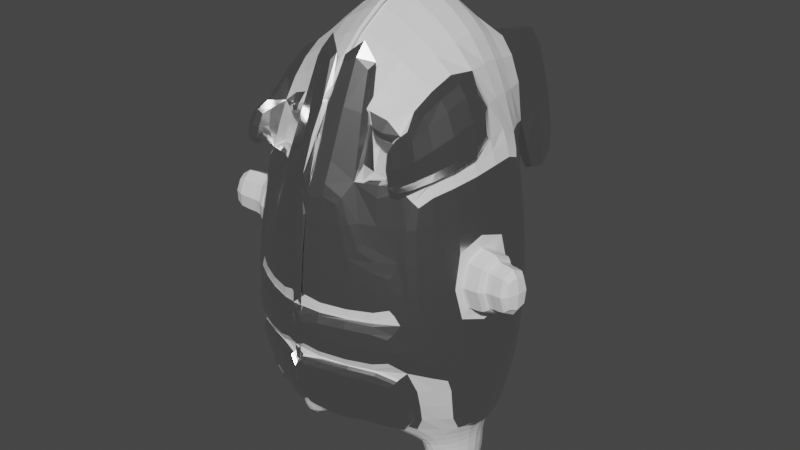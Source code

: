 # Source: amogacharater_Alpha.blend  (saved by Blender 3.4.6; exported with 4.5.12 LTS)
import bpy
from mathutils import Matrix  # noqa: F401  (used for matrix-valued properties, if any)

bpy.ops.wm.read_factory_settings(use_empty=True)
scene = bpy.context.scene
scene.name = 'Scene'

# ---- collections
col_collection = bpy.data.collections.new('Collection'); scene.collection.children.link(col_collection)

# ---- materials (node trees are filled in below, after node groups)
mat_base = bpy.data.materials.new('base')
mat_base.use_transparent_shadow = False
mat_metal_armor = bpy.data.materials.new('metal armor')
mat_metal_armor.use_transparent_shadow = False

# ---- material node trees
mat_base.use_nodes = True; mat_base.node_tree.nodes.clear()
_N = mat_base.node_tree.nodes; _L = mat_base.node_tree.links
n0 = _N.new('ShaderNodeBsdfPrincipled'); n0.name = 'Principled BSDF'; n0.location = (10, 300)
n0.distribution = 'GGX'
n0.subsurface_method = 'RANDOM_WALK_SKIN'
n0.inputs[3].default_value = 1.45
n0.inputs[27].default_value = (0.0, 0.0, 0.0, 1.0)
n0.inputs[28].default_value = 1.0
n1 = _N.new('ShaderNodeOutputMaterial'); n1.name = 'Material Output'; n1.location = (300, 300)
_L.new(n0.outputs[0], n1.inputs[0])
n1.is_active_output = True
mat_metal_armor.use_nodes = True; mat_metal_armor.node_tree.nodes.clear()
_N = mat_metal_armor.node_tree.nodes; _L = mat_metal_armor.node_tree.links
n0 = _N.new('ShaderNodeBsdfPrincipled'); n0.name = 'Principled BSDF'; n0.location = (10, 300)
n0.distribution = 'GGX'
n0.subsurface_method = 'RANDOM_WALK_SKIN'
n0.inputs[1].default_value = 1.0
n0.inputs[2].default_value = 0.2
n0.inputs[3].default_value = 1.45
n0.inputs[20].default_value = 0.1751
n0.inputs[27].default_value = (0.0, 0.0, 0.0, 1.0)
n0.inputs[28].default_value = 1.0
n1 = _N.new('ShaderNodeOutputMaterial'); n1.name = 'Material Output'; n1.location = (300, 300)
_L.new(n0.outputs[0], n1.inputs[0])
n1.is_active_output = True

# ---- world
world_world = bpy.data.worlds.new('World'); scene.world = world_world
world_world.use_nodes = True; world_world.node_tree.nodes.clear()
_N = world_world.node_tree.nodes; _L = world_world.node_tree.links
n0 = _N.new('ShaderNodeOutputWorld'); n0.name = 'World Output'; n0.location = (300, 300)
n1 = _N.new('ShaderNodeBackground'); n1.name = 'Background'; n1.location = (10, 300)
n1.inputs[0].default_value = (0.05088, 0.05088, 0.05088, 1.0)
_L.new(n1.outputs[0], n0.inputs[0])
n0.is_active_output = True
world_world.color = (0.05088, 0.05088, 0.05088)
world_world.use_sun_shadow = False
world_world.sun_shadow_jitter_overblur = 0.0

# ---- meshes
me_cube_002 = bpy.data.meshes.new('Cube.002')
me_cube_002.from_pydata([(0.4432, -0.2128, -1.334), (0.4054, -0.3789, 0.706), (0.4441, 0.2207, -1.334), (0.4397, 0.5106, 0.8942), (0.5714, 0.5534, -0.6346), (0.5597, -0.5002, -0.6389), (-0.0113, 0.5338, -0.9993), (-0.0125, 0.6224, 1.101), (0.5705, 0.2229, -1.319), (0.3238, 0.002832, -1.314), (0.51, 0.09905, 0.9762), (0.5693, -0.2121, -1.319), (-0.0111, -0.533, -1.002), (-0.01599, -0.5066, 0.8507), (0.5455, 0.5843, 0.08599), (0.5147, -0.4767, 0.02567), (-0.01935, -0.7818, -0.5506), (-0.5612, -0.4838, 0.02643), (-0.01487, 0.8427, -0.53), (-0.01025, 0.8299, 0.1919), (0.7438, 0.06338, 0.0664), (-0.03326, -0.7438, 0.06089), (-0.01279, 0.001055, -1.034), (-0.01844, 0.1149, 1.34), (-0.006811, -0.743, -0.8371), (0.6843, 0.006005, -1.316), (-0.007936, 0.7512, -0.8251), (0.5206, 0.3555, -1.141), (0.3521, 0.2994, -1.2), (0.3519, -0.2947, -1.2), (0.2508, 0.000841, -1.116), (0.5189, -0.3424, -1.142), (0.7334, 0.008066, -1.149), (0.4183, 0.006569, -1.604), (0.6496, 0.008438, -1.585), (0.5877, 0.1956, -1.554), (0.4817, 0.194, -1.57), (0.4808, -0.1806, -1.57), (0.5866, -0.18, -1.554), (-0.4432, -0.2128, -1.334), (-0.4054, -0.3789, 0.706), (-0.4441, 0.2207, -1.334), (-0.4397, 0.5106, 0.8942), (-0.5714, 0.5534, -0.6346), (-0.5597, -0.5002, -0.6389), (0.0113, 0.5338, -0.9993), (0.0125, 0.6224, 1.101), (-0.5705, 0.2229, -1.319), (-0.3238, 0.002832, -1.314), (-0.51, 0.09905, 0.9762), (-0.5693, -0.2121, -1.319), (0.0111, -0.533, -1.002), (0.01599, -0.5066, 0.8507), (-0.5455, 0.5843, 0.08599), (-0.5147, -0.4767, 0.02567), (0.01935, -0.7818, -0.5506), (0.01487, 0.8427, -0.53), (0.01025, 0.8299, 0.1919), (-0.7438, 0.06338, 0.0664), (0.03326, -0.7438, 0.06089), (0.01279, 0.001055, -1.034), (0.01844, 0.1149, 1.34), (0.006811, -0.743, -0.8371), (-0.6843, 0.006005, -1.316), (0.007936, 0.7512, -0.8251), (-0.5206, 0.3555, -1.141), (-0.3521, 0.2994, -1.2), (-0.3519, -0.2947, -1.2), (-0.2508, 0.000841, -1.116), (-0.5189, -0.3424, -1.142), (-0.7334, 0.008066, -1.149), (-0.4183, 0.006569, -1.604), (-0.6496, 0.008438, -1.585), (-0.5877, 0.1956, -1.554), (-0.4817, 0.194, -1.57), (-0.4808, -0.1806, -1.57), (-0.5866, -0.18, -1.554), (0.1964, 0.4029, -1.111), (0.2607, 0.5695, 1.013), (0.5502, 0.4652, -0.9087), (0.4191, 0.3583, -1.201), (0.2843, -0.1674, -1.15), (0.2844, 0.1701, -1.15), (0.4948, 0.3545, 0.9835), (0.4707, -0.1849, 0.856), (0.5448, -0.436, -0.9108), (0.4185, -0.3514, -1.202), (0.1964, -0.4, -1.113), (0.2348, -0.4489, 0.7826), (0.5015, 0.5561, 0.559), (0.5695, 0.5892, -0.3142), (0.4641, -0.4376, 0.4168), (0.5485, -0.5059, -0.3301), (0.2945, -0.6639, -0.6015), (0.7412, 0.312, -0.6526), (0.7335, -0.2601, -0.6536), (0.3044, 0.7204, -0.5902), (-0.009902, 0.7591, 0.6799), (0.2942, 0.7324, 0.1292), (-0.01333, 0.8538, -0.2265), (0.6989, 0.3511, 0.07306), (0.6606, 0.08316, 0.5491), (0.6798, -0.2308, 0.04387), (0.788, 0.04313, -0.3303), (0.2637, -0.6364, 0.0345), (-0.02528, -0.6713, 0.4603), (-0.02951, -0.7743, -0.2861), (-0.0126, 0.2962, -1.03), (0.1374, 0.0007776, -1.068), (-0.01257, -0.2943, -1.03), (-0.01666, 0.405, 1.326), (-0.01569, -0.2188, 1.164), (0.2714, 0.1088, 1.217), (0.2699, -0.5515, -0.9939), (-0.01081, -0.7736, -0.7219), (-0.008031, -0.6746, -0.9336), (0.6802, 0.1853, -1.148), (-0.5107, -0.4446, 0.4175), (0.6787, -0.1695, -1.149), (0.5803, -0.1994, -1.448), (-0.01157, 0.8062, -0.7114), (0.2707, 0.563, -0.9876), (-0.008645, 0.6743, -0.9248), (0.508, 0.2544, -1.33), (0.3649, -0.1213, -1.323), (0.3654, 0.1277, -1.323), (0.5068, -0.2449, -1.33), (0.6454, 0.131, -1.315), (0.6447, -0.1193, -1.315), (0.5666, 0.25, -1.249), (0.422, 0.2428, -1.257), (0.3037, 0.001521, -1.194), (0.4214, -0.2368, -1.257), (0.5655, -0.2399, -1.249), (0.6999, 0.005752, -1.244), (0.5403, 0.008052, -1.644), (0.5381, 0.2087, -1.583), (0.444, -0.1102, -1.599), (0.4446, 0.1236, -1.599), (0.537, -0.1937, -1.583), (0.6264, 0.1256, -1.58), (0.6256, -0.109, -1.58), (0.6847, 0.007387, -1.449), (0.4625, -0.2001, -1.468), (0.3506, 0.004654, -1.472), (0.5816, 0.213, -1.448), (0.4635, 0.211, -1.468), (-0.1964, 0.4029, -1.111), (-0.2607, 0.5695, 1.013), (-0.5502, 0.4652, -0.9087), (-0.4191, 0.3583, -1.201), (-0.2843, -0.1674, -1.15), (-0.2844, 0.1701, -1.15), (-0.4948, 0.3545, 0.9835), (-0.4707, -0.1849, 0.856), (-0.5448, -0.436, -0.9108), (-0.4185, -0.3514, -1.202), (-0.1964, -0.4, -1.113), (-0.2348, -0.4489, 0.7826), (-0.5015, 0.5561, 0.559), (-0.5695, 0.5892, -0.3142), (-0.4641, -0.4376, 0.4168), (-0.5485, -0.5059, -0.3301), (-0.2945, -0.6639, -0.6015), (-0.7412, 0.312, -0.6526), (-0.7335, -0.2601, -0.6536), (-0.3044, 0.7204, -0.5902), (0.009902, 0.7591, 0.6799), (-0.2942, 0.7324, 0.1292), (0.01333, 0.8538, -0.2265), (-0.6989, 0.3511, 0.07306), (-0.6606, 0.08316, 0.5491), (-0.6798, -0.2308, 0.04387), (-0.788, 0.04313, -0.3303), (-0.2637, -0.6364, 0.0345), (0.02528, -0.6713, 0.4603), (0.02951, -0.7743, -0.2861), (0.0126, 0.2962, -1.03), (-0.1374, 0.0007776, -1.068), (0.01257, -0.2943, -1.03), (0.01666, 0.405, 1.326), (0.01569, -0.2188, 1.164), (-0.2714, 0.1088, 1.217), (-0.2699, -0.5515, -0.9939), (0.01081, -0.7736, -0.7219), (0.008031, -0.6746, -0.9336), (-0.6802, 0.1853, -1.148), (-0.6787, -0.1695, -1.149), (-0.5803, -0.1994, -1.448), (0.01157, 0.8062, -0.7114), (-0.2707, 0.563, -0.9876), (0.008645, 0.6743, -0.9248), (-0.508, 0.2544, -1.33), (-0.3649, -0.1213, -1.323), (-0.3654, 0.1277, -1.323), (-0.5068, -0.2449, -1.33), (-0.6454, 0.131, -1.315), (-0.6447, -0.1193, -1.315), (-0.5666, 0.25, -1.249), (-0.422, 0.2428, -1.257), (-0.3037, 0.001521, -1.194), (-0.4214, -0.2368, -1.257), (-0.5655, -0.2399, -1.249), (-0.6999, 0.005752, -1.244), (-0.5403, 0.008052, -1.644), (-0.5381, 0.2087, -1.583), (-0.444, -0.1102, -1.599), (-0.4446, 0.1236, -1.599), (-0.537, -0.1937, -1.583), (-0.6264, 0.1256, -1.58), (-0.6256, -0.109, -1.58), (-0.6847, 0.007387, -1.449), (-0.4625, -0.2001, -1.468), (-0.3506, 0.004654, -1.472), (-0.5816, 0.213, -1.448), (-0.4635, 0.211, -1.468), (0.2758, 0.6797, 0.6094), (0.3046, 0.7478, -0.2774), (0.7356, 0.3428, -0.3279), (0.6288, 0.3515, 0.5623), (0.6042, -0.2028, 0.4821), (0.7227, -0.2575, -0.3333), (0.2837, -0.6665, -0.3126), (0.2435, -0.5809, 0.4219), (0.1566, 0.2258, -1.089), (0.1566, -0.2237, -1.09), (0.2687, 0.3769, 1.213), (0.2537, -0.1972, 1.059), (0.2353, -0.4966, -1.085), (0.5228, -0.2299, -1.461), (0.7161, 0.2508, -0.9387), (0.7123, -0.222, -0.9392), (0.6484, -0.1128, -1.448), (0.2927, 0.6471, -0.8234), (0.2354, 0.5006, -1.08), (0.4915, 0.282, -1.262), (0.3435, -0.1355, -1.219), (0.3438, 0.1395, -1.219), (0.4906, -0.2739, -1.263), (0.656, 0.1453, -1.244), (0.6553, -0.134, -1.244), (0.5416, 0.1265, -1.637), (0.5409, -0.1104, -1.637), (0.3897, -0.1146, -1.473), (0.6492, 0.1273, -1.448), (0.3902, 0.1244, -1.473), (0.5241, 0.2422, -1.46), (-0.2758, 0.6797, 0.6094), (-0.3046, 0.7478, -0.2774), (-0.7356, 0.3428, -0.3279), (-0.6288, 0.3515, 0.5623), (-0.6042, -0.2028, 0.4821), (-0.7227, -0.2575, -0.3333), (-0.2837, -0.6665, -0.3126), (-0.2435, -0.5809, 0.4219), (-0.1566, 0.2258, -1.089), (-0.1566, -0.2237, -1.09), (-0.2687, 0.3769, 1.213), (-0.2537, -0.1972, 1.059), (-0.2353, -0.4966, -1.085), (-0.2893, -0.6165, -0.8292), (-0.5228, -0.2299, -1.461), (-0.7161, 0.2508, -0.9387), (-0.7123, -0.222, -0.9392), (-0.6484, -0.1128, -1.448), (-0.2927, 0.6471, -0.8234), (-0.2354, 0.5006, -1.08), (-0.4915, 0.282, -1.262), (-0.3435, -0.1355, -1.219), (-0.3438, 0.1395, -1.219), (-0.4906, -0.2739, -1.263), (-0.656, 0.1453, -1.244), (-0.6553, -0.134, -1.244), (-0.5416, 0.1265, -1.637), (-0.5409, -0.1104, -1.637), (-0.3897, -0.1146, -1.473), (-0.6492, 0.1273, -1.448), (-0.3902, 0.1244, -1.473), (-0.5241, 0.2422, -1.46), (0.4054, -0.273, 0.6661), (0.2348, -0.3429, 0.7427), (-0.01599, -0.4007, 0.8108), (0.4641, -0.3316, 0.3768), (-0.02528, -0.5654, 0.4204), (-0.4054, -0.273, 0.6661), (-0.2348, -0.3429, 0.7427), (0.01599, -0.4007, 0.8108), (-0.4641, -0.3316, 0.3768), (0.02528, -0.5654, 0.4204), (0.2435, -0.4749, 0.3819), (-0.2435, -0.4749, 0.3819), (0.8432, -0.222, 0.02015), (0.8881, -0.01716, 0.03589), (0.9215, -0.03253, -0.2663), (0.8763, -0.2424, -0.2684), (-0.8233, -0.2137, 0.0139), (-0.8665, -0.01644, 0.02906), (-0.8991, -0.0314, -0.2652), (-0.8555, -0.2337, -0.2672), (0.4054, 0.4604, 0.404), (0.2348, 0.3904, 0.4805), (0.4641, 0.4017, 0.1147), (-0.4054, 0.4604, 0.404), (-0.2348, 0.3904, 0.4805), (-0.4641, 0.4017, 0.1147), (0.2435, 0.2584, 0.1198), (-0.2435, 0.2584, 0.1198), (-0.5939, 0.06013, 1.007), (-0.5547, -0.2238, 0.8868), (-0.4894, -0.4178, 0.7368), (-0.548, -0.4765, 0.4475), (-0.7446, 0.04425, 0.5798), (-0.6881, -0.2418, 0.5128), (0.6242, 0.04611, 1.018), (0.5849, -0.2378, 0.8979), (0.5196, -0.4319, 0.7479), (0.5783, -0.4905, 0.4586), (0.7748, 0.03022, 0.5909), (0.7184, -0.2558, 0.5239), (0.8285, -0.2639, 0.06262), (0.8924, 0.03027, 0.08515), (0.9367, 0.01002, -0.3115), (0.8714, -0.2906, -0.3145), (-0.8073, -0.2592, 0.05995), (-0.8712, 0.03499, 0.08248), (-0.9155, 0.01473, -0.3142), (-0.8502, -0.2859, -0.3172), (-0.9149, -0.2341, 0.02546), (-0.9582, -0.03685, 0.04062), (-0.9907, -0.05181, -0.2536), (-0.9471, -0.2541, -0.2556), (0.8997, -0.2346, 0.02728), (0.9446, -0.02975, 0.04302), (0.9781, -0.04512, -0.2592), (0.9328, -0.255, -0.2613), (0.4054, -0.4113, 0.62), (0.2348, -0.4813, 0.6965), (-0.4054, -0.4113, 0.62), (-0.2348, -0.4813, 0.6965), (0.4054, -0.3054, 0.5801), (0.2348, -0.3754, 0.6566), (-0.4054, -0.3054, 0.5801), (-0.2348, -0.3754, 0.6566), (1.002, -0.2574, 0.0402), (1.047, -0.05256, 0.05594), (1.081, -0.06793, -0.2463), (1.035, -0.2778, -0.2484), (-1.046, -0.2632, 0.04195), (-1.089, -0.06597, 0.05711), (-1.121, -0.08093, -0.2372), (-1.078, -0.2832, -0.2391), (-0.2435, -0.1867, 1.147), (-0.2435, -0.2927, 1.187), (-0.02528, -0.3831, 1.225), (0.2435, -0.2927, 1.187), (0.02528, -0.3831, 1.225), (0.02528, -0.2772, 1.185), (-0.02528, -0.2772, 1.185), (0.2435, -0.1867, 1.147), (0.4641, -0.4132, 0.4815), (0.2435, -0.5565, 0.4866), (-0.2435, -0.4505, 0.4467), (-0.2435, -0.5565, 0.4866), (-0.4641, -0.4132, 0.4815), (0.4641, -0.3072, 0.4416), (0.2435, -0.4505, 0.4467), (-0.4641, -0.3072, 0.4416), (0.4054, -0.5535, 0.7237), (0.4641, -0.6122, 0.4344), (-0.4054, -0.5535, 0.7237), (-0.4641, -0.6122, 0.4344), (-0.4894, -0.5924, 0.7545), (-0.548, -0.6511, 0.4652), (0.5196, -0.6065, 0.7655), (0.5783, -0.6651, 0.4763), (0.5147, -0.4983, 0.02854), (0.5485, -0.5274, -0.3272), (0.2637, -0.6579, 0.03737), (-0.03326, -0.7653, 0.06376), (-0.02528, -0.6928, 0.4632), (-0.02951, -0.7958, -0.2833), (-0.5147, -0.4983, 0.02854), (-0.5485, -0.5274, -0.3272), (-0.2637, -0.6579, 0.03737), (0.03326, -0.7653, 0.06376), (0.02528, -0.6928, 0.4632), (0.02951, -0.7958, -0.2833), (0.2837, -0.688, -0.3097), (0.2435, -0.6024, 0.4247), (-0.2837, -0.688, -0.3097), (-0.2435, -0.6024, 0.4247), (0.5605, -0.514, -0.6439), (0.5457, -0.4498, -0.9159), (0.5197, -0.3562, -1.147), (0.2953, -0.6777, -0.6066), (-0.01854, -0.7955, -0.5556), (0.2707, -0.5653, -0.9989), (-0.005994, -0.7568, -0.8422), (-0.009991, -0.7874, -0.727), (-0.007213, -0.6883, -0.9386), (-0.5589, -0.514, -0.6439), (-0.544, -0.4498, -0.9159), (-0.2937, -0.6777, -0.6066), (0.02017, -0.7955, -0.5556), (-0.2691, -0.5653, -0.9989), (0.007628, -0.7568, -0.8422), (0.01163, -0.7874, -0.727), (0.008848, -0.6883, -0.9386), (0.2362, -0.5104, -1.09), (0.5485, -0.5599, -0.3292), (-0.2345, -0.5104, -1.09), (-0.2885, -0.6303, -0.8343), (-0.5448, -0.4872, -0.9301), (-0.5189, -0.3936, -1.161), (-0.2699, -0.6027, -1.013), (-0.2893, -0.6677, -0.8485), (0.5605, -0.5652, -0.6632), (0.5457, -0.501, -0.9351), (0.5197, -0.4074, -1.166), (0.2953, -0.7289, -0.6259), (-0.01854, -0.8468, -0.5749), (0.2707, -0.6165, -1.018), (-0.005994, -0.808, -0.8615), (-0.009991, -0.8386, -0.7462), (-0.007213, -0.7395, -0.9579), (-0.5589, -0.5652, -0.6632), (-0.544, -0.501, -0.9351), (-0.2937, -0.7289, -0.6259), (0.02017, -0.8468, -0.5749), (-0.2691, -0.6165, -1.018), (0.007628, -0.808, -0.8615), (0.01163, -0.8386, -0.7462), (0.008848, -0.7395, -0.9579), (0.2362, -0.5616, -1.109), (0.2901, -0.6815, -0.8535), (-0.2345, -0.5616, -1.109), (-0.2885, -0.6815, -0.8535), (0.5597, -0.5543, -0.638), (0.2945, -0.718, -0.6007), (-0.01935, -0.8358, -0.5497), (-0.02951, -0.8284, -0.2853), (-0.5485, -0.5599, -0.3292), (-0.5597, -0.5543, -0.638), (-0.2945, -0.718, -0.6007), (0.01935, -0.8358, -0.5497), (0.02951, -0.8284, -0.2853), (0.2837, -0.7205, -0.3117), (-0.2837, -0.7205, -0.3117), (0.501, -0.4432, 0.4174), (0.5516, -0.4823, 0.02627), (0.5854, -0.5115, -0.3295), (0.5966, -0.5058, -0.6383), (0.7781, 0.3064, -0.652), (0.8341, 0.02028, -0.6546), (0.7705, -0.2657, -0.653), (0.7358, 0.3455, 0.07367), (0.7807, 0.05778, 0.067), (0.6975, 0.07756, 0.5497), (0.7168, -0.2364, 0.04448), (0.8249, 0.03753, -0.3296), (0.7171, 0.1797, -1.148), (0.7703, 0.002468, -1.148), (0.8097, 0.008751, -0.9418), (0.7156, -0.1751, -1.148), (0.7725, 0.3372, -0.3273), (0.6657, 0.3459, 0.5629), (0.6411, -0.2084, 0.4827), (0.7596, -0.2631, -0.3327), (0.753, 0.2452, -0.9381), (0.7492, -0.2276, -0.9386), (-0.5951, -0.5129, -0.3293), (-0.6062, -0.5073, -0.6381), (-0.7878, 0.3049, -0.6518), (-0.8437, 0.01882, -0.6544), (-0.7801, -0.2672, -0.6528), (-0.7455, 0.3441, 0.07383), (-0.7903, 0.05632, 0.06716), (-0.7072, 0.0761, 0.5498), (-0.7264, -0.2378, 0.04463), (-0.8346, 0.03607, -0.3295), (-0.7267, 0.1783, -1.147), (-0.78, 0.001005, -1.148), (-0.8193, 0.007287, -0.9416), (-0.7252, -0.1766, -1.148), (-0.7821, 0.3357, -0.3272), (-0.6753, 0.3445, 0.5631), (-0.6508, -0.2099, 0.4828), (-0.7693, -0.2645, -0.3325), (-0.7627, 0.2437, -0.9379), (-0.7589, -0.2291, -0.9384), (0.2607, 0.9599, 1.118), (0.4397, 0.901, 0.9994), (0.5015, 0.9465, 0.6642), (-0.2607, 0.9599, 1.118), (-0.4397, 0.901, 0.9994), (-0.5015, 0.9465, 0.6642), (0.2758, 1.07, 0.7147), (-0.2758, 1.07, 0.7147), (0.5015, 0.7246, -0.06627), (0.2758, 0.8483, -0.0158), (-0.5015, 0.7246, -0.06627), (-0.2758, 0.8483, -0.0158), (0.5015, 1.115, 0.03893), (0.2758, 1.239, 0.0894), (-0.5015, 1.115, 0.03893), (-0.2758, 1.239, 0.0894), (-0.5525, -0.5009, -0.9364), (-0.5266, -0.4073, -1.168), (-0.2776, -0.6164, -1.019), (-0.297, -0.6814, -0.8548)], [], [(19, 97, 216, 98), (97, 7, 78, 216), (148, 247, 497, 493), (98, 216, 89, 14), (18, 99, 217, 96), (99, 19, 98, 217), (217, 98, 14, 90), (96, 217, 90, 4), (4, 90, 218, 94), (90, 14, 100, 218), (118, 32, 461, 463), (92, 5, 451, 450), (14, 89, 219, 100), (89, 3, 83, 219), (219, 83, 10, 101), (20, 103, 459, 456), (230, 94, 452, 468), (91, 220, 318, 316), (10, 84, 314, 313), (15, 92, 450, 449), (218, 100, 455, 464), (102, 221, 322, 319), (5, 95, 454, 451), (101, 220, 466, 457), (44, 163, 443, 442), (106, 222, 387, 380), (15, 104, 377, 375), (92, 222, 446, 409), (15, 91, 223, 104), (284, 285, 342, 341), (175, 52, 286, 288), (174, 54, 381, 383), (6, 77, 224, 107), (77, 28, 82, 224), (224, 82, 30, 108), (107, 224, 108, 22), (22, 108, 225, 109), (108, 30, 81, 225), (225, 81, 29, 87), (109, 225, 87, 12), (3, 78, 226, 83), (78, 7, 110, 226), (226, 110, 23, 112), (83, 226, 112, 10), (10, 112, 227, 84), (112, 23, 111, 227), (227, 111, 13, 88), (84, 227, 88, 1), (29, 86, 228, 87), (86, 31, 113, 228), (5, 93, 394, 391), (87, 228, 115, 12), (185, 62, 405, 407), (31, 85, 392, 393), (163, 44, 400, 402), (85, 5, 391, 392), (11, 126, 229, 119), (126, 0, 143, 229), (229, 143, 37, 139), (119, 229, 139, 38), (27, 79, 230, 116), (79, 4, 94, 230), (91, 15, 449, 448), (102, 20, 456, 458), (231, 118, 463, 469), (100, 219, 465, 455), (231, 95, 5, 85), (118, 231, 85, 31), (25, 128, 232, 142), (128, 11, 119, 232), (232, 119, 38, 141), (142, 232, 141, 34), (26, 120, 233, 121), (120, 18, 96, 233), (233, 96, 4, 79), (121, 233, 79, 27), (6, 122, 234, 77), (122, 26, 121, 234), (234, 121, 27, 80), (77, 234, 80, 28), (8, 123, 235, 129), (123, 2, 130, 235), (235, 130, 28, 80), (129, 235, 80, 27), (9, 124, 236, 131), (124, 0, 132, 236), (236, 132, 29, 81), (131, 236, 81, 30), (2, 125, 237, 130), (125, 9, 131, 237), (237, 131, 30, 82), (130, 237, 82, 28), (0, 126, 238, 132), (126, 11, 133, 238), (238, 133, 31, 86), (132, 238, 86, 29), (25, 127, 239, 134), (127, 8, 129, 239), (239, 129, 27, 116), (134, 239, 116, 32), (11, 128, 240, 133), (128, 25, 134, 240), (240, 134, 32, 118), (133, 240, 118, 31), (36, 136, 241, 138), (136, 35, 140, 241), (241, 140, 34, 135), (138, 241, 135, 33), (33, 135, 242, 137), (135, 34, 141, 242), (242, 141, 38, 139), (137, 242, 139, 37), (0, 124, 243, 143), (124, 9, 144, 243), (243, 144, 33, 137), (143, 243, 137, 37), (8, 127, 244, 145), (127, 25, 142, 244), (244, 142, 34, 140), (145, 244, 140, 35), (9, 125, 245, 144), (125, 2, 146, 245), (245, 146, 36, 138), (144, 245, 138, 33), (2, 123, 246, 146), (123, 8, 145, 246), (246, 145, 35, 136), (146, 246, 136, 36), (57, 168, 247, 167), (168, 53, 159, 247), (497, 247, 501, 505), (167, 247, 148, 46), (56, 166, 248, 169), (166, 43, 160, 248), (248, 160, 53, 168), (169, 248, 168, 57), (43, 164, 249, 160), (249, 164, 472, 484), (70, 187, 483, 481), (160, 249, 170, 53), (53, 170, 250, 159), (44, 162, 470, 471), (250, 171, 49, 153), (159, 250, 153, 42), (172, 252, 487, 478), (173, 58, 476, 479), (171, 251, 312, 311), (154, 49, 307, 308), (263, 165, 474, 489), (162, 54, 17, 470), (165, 44, 471, 474), (172, 58, 324, 323), (93, 5, 437, 438), (176, 253, 447, 445), (222, 92, 376, 387), (92, 15, 375, 376), (54, 174, 254, 161), (175, 254, 390, 385), (289, 223, 360, 365), (288, 290, 351, 356), (45, 177, 255, 147), (177, 60, 178, 255), (255, 178, 68, 152), (147, 255, 152, 66), (60, 179, 256, 178), (179, 51, 157, 256), (256, 157, 67, 151), (178, 256, 151, 68), (42, 153, 257, 148), (153, 49, 182, 257), (257, 182, 61, 180), (148, 257, 180, 46), (49, 154, 258, 182), (154, 40, 158, 258), (258, 158, 52, 181), (182, 258, 181, 61), (67, 157, 259, 156), (157, 51, 185, 259), (260, 183, 404, 411), (156, 259, 183, 69), (394, 395, 420, 419), (114, 24, 397, 398), (44, 155, 401, 400), (62, 184, 406, 405), (50, 188, 261, 195), (188, 76, 208, 261), (261, 208, 75, 212), (195, 261, 212, 39), (65, 186, 262, 149), (171, 250, 485, 477), (54, 161, 117, 17), (149, 262, 164, 43), (58, 172, 478, 476), (187, 69, 155, 263), (263, 155, 44, 165), (187, 263, 489, 483), (63, 211, 264, 197), (211, 72, 210, 264), (264, 210, 76, 188), (197, 264, 188, 50), (64, 190, 265, 189), (190, 65, 149, 265), (265, 149, 43, 166), (189, 265, 166, 56), (45, 147, 266, 191), (147, 66, 150, 266), (266, 150, 65, 190), (191, 266, 190, 64), (47, 198, 267, 192), (198, 65, 150, 267), (267, 150, 66, 199), (192, 267, 199, 41), (48, 200, 268, 193), (200, 68, 151, 268), (268, 151, 67, 201), (193, 268, 201, 39), (41, 199, 269, 194), (199, 66, 152, 269), (269, 152, 68, 200), (194, 269, 200, 48), (39, 201, 270, 195), (201, 67, 156, 270), (270, 156, 69, 202), (195, 270, 202, 50), (63, 203, 271, 196), (203, 70, 186, 271), (271, 186, 65, 198), (196, 271, 198, 47), (50, 202, 272, 197), (202, 69, 187, 272), (272, 187, 70, 203), (197, 272, 203, 63), (74, 207, 273, 205), (207, 71, 204, 273), (273, 204, 72, 209), (205, 273, 209, 73), (71, 206, 274, 204), (206, 75, 208, 274), (274, 208, 76, 210), (204, 274, 210, 72), (39, 212, 275, 193), (212, 75, 206, 275), (275, 206, 71, 213), (193, 275, 213, 48), (47, 214, 276, 196), (214, 73, 209, 276), (276, 209, 72, 211), (196, 276, 211, 63), (48, 213, 277, 194), (213, 71, 207, 277), (277, 207, 74, 215), (194, 277, 215, 41), (41, 215, 278, 192), (215, 74, 205, 278), (278, 205, 73, 214), (192, 278, 214, 47), (289, 282, 301, 305), (289, 280, 281, 283), (290, 288, 286, 285), (290, 285, 303, 306), (88, 13, 281, 280), (52, 158, 285, 286), (282, 289, 365, 364), (283, 105, 353, 357), (91, 1, 279, 282), (40, 161, 287, 284), (40, 284, 341, 337), (13, 105, 283, 281), (291, 294, 334, 331), (103, 20, 320, 321), (20, 102, 319, 320), (221, 103, 321, 322), (296, 297, 329, 328), (173, 252, 326, 325), (252, 172, 323, 326), (58, 173, 325, 324), (301, 299, 300, 305), (304, 306, 303, 302), (284, 287, 304, 302), (285, 284, 302, 303), (287, 290, 306, 304), (282, 279, 299, 301), (279, 280, 300, 299), (280, 289, 305, 300), (312, 310, 309, 308), (311, 312, 308, 307), (251, 161, 310, 312), (316, 315, 373, 374), (40, 154, 308, 309), (49, 171, 311, 307), (317, 313, 314, 318), (318, 314, 315, 316), (220, 101, 317, 318), (161, 40, 369, 370), (84, 1, 315, 314), (101, 10, 313, 317), (291, 292, 320, 319), (292, 293, 321, 320), (293, 294, 322, 321), (294, 291, 319, 322), (296, 295, 323, 324), (297, 296, 324, 325), (295, 298, 326, 323), (298, 297, 325, 326), (329, 330, 350, 349), (298, 295, 327, 330), (295, 296, 328, 327), (297, 298, 330, 329), (331, 334, 346, 343), (293, 292, 332, 333), (294, 293, 333, 334), (292, 291, 331, 332), (338, 337, 341, 342), (335, 336, 340, 339), (158, 40, 337, 338), (280, 279, 339, 340), (88, 280, 340, 336), (285, 158, 338, 342), (1, 88, 336, 335), (279, 1, 335, 339), (345, 344, 343, 346), (333, 332, 344, 345), (334, 333, 345, 346), (332, 331, 343, 344), (349, 350, 347, 348), (328, 329, 349, 348), (330, 327, 347, 350), (327, 328, 348, 347), (352, 355, 356, 351), (353, 354, 358, 357), (254, 175, 355, 352), (105, 223, 354, 353), (175, 288, 356, 355), (289, 283, 357, 358), (223, 289, 358, 354), (290, 254, 352, 351), (360, 359, 364, 365), (363, 362, 361, 366), (254, 290, 361, 362), (290, 287, 366, 361), (161, 254, 362, 363), (91, 282, 364, 359), (223, 91, 359, 360), (287, 161, 363, 366), (370, 369, 371, 372), (367, 368, 374, 373), (315, 1, 367, 373), (91, 316, 374, 368), (310, 161, 370, 372), (1, 91, 368, 367), (309, 310, 372, 371), (40, 309, 371, 369), (376, 375, 377, 387), (387, 377, 378, 380), (377, 388, 379, 378), (389, 386, 384, 383), (382, 389, 383, 381), (383, 384, 385, 390), (253, 176, 386, 389), (59, 175, 385, 384), (105, 21, 378, 379), (162, 253, 389, 382), (176, 59, 384, 386), (223, 105, 379, 388), (254, 174, 383, 390), (21, 106, 380, 378), (54, 162, 382, 381), (104, 223, 388, 377), (402, 400, 425, 427), (399, 408, 433, 424), (391, 394, 419, 416), (411, 404, 429, 436), (400, 401, 426, 425), (408, 396, 421, 433), (393, 392, 417, 418), (404, 410, 435, 429), (397, 399, 424, 422), (55, 163, 402, 403), (24, 115, 399, 397), (228, 113, 396, 408), (93, 16, 395, 394), (155, 260, 411, 401), (115, 228, 408, 399), (113, 31, 393, 396), (259, 185, 407, 410), (183, 259, 410, 404), (184, 55, 403, 406), (16, 114, 398, 395), (414, 415, 509, 508), (433, 421, 422, 424), (418, 417, 434, 421), (417, 416, 419, 434), (434, 419, 420, 423), (421, 434, 423, 422), (435, 432, 430, 429), (429, 430, 431, 436), (436, 431, 428, 427), (426, 436, 427, 425), (183, 260, 415, 414), (403, 402, 427, 428), (155, 69, 413, 412), (396, 393, 418, 421), (401, 411, 436, 426), (406, 403, 428, 431), (395, 398, 423, 420), (260, 155, 412, 415), (405, 406, 431, 430), (398, 397, 422, 423), (69, 183, 414, 413), (410, 407, 432, 435), (392, 391, 416, 417), (407, 405, 430, 432), (437, 409, 446, 438), (438, 446, 440, 439), (442, 443, 447, 441), (443, 444, 445, 447), (16, 93, 438, 439), (163, 55, 444, 443), (253, 162, 441, 447), (222, 106, 440, 446), (106, 16, 439, 440), (5, 92, 409, 437), (55, 176, 445, 444), (162, 44, 442, 441), (464, 455, 456, 459), (452, 464, 459, 453), (455, 465, 457, 456), (456, 457, 466, 458), (458, 466, 448, 449), (453, 459, 467, 454), (467, 458, 449, 450), (454, 467, 450, 451), (468, 452, 453, 462), (460, 468, 462, 461), (461, 462, 469, 463), (462, 453, 454, 469), (220, 91, 448, 466), (94, 218, 464, 452), (116, 230, 468, 460), (103, 221, 467, 459), (95, 231, 469, 454), (221, 102, 458, 467), (32, 116, 460, 461), (219, 101, 457, 465), (472, 473, 479, 484), (484, 479, 476, 475), (475, 476, 477, 485), (476, 478, 486, 477), (478, 17, 117, 486), (473, 474, 487, 479), (474, 471, 470, 487), (487, 470, 17, 478), (480, 481, 482, 488), (488, 482, 473, 472), (481, 483, 489, 482), (482, 489, 474, 473), (262, 186, 480, 488), (252, 173, 479, 487), (161, 251, 486, 117), (170, 249, 484, 475), (164, 262, 488, 472), (186, 70, 481, 480), (251, 171, 477, 486), (250, 170, 475, 485), (496, 490, 491, 492), (497, 495, 494, 493), (78, 3, 491, 490), (159, 42, 494, 495), (216, 78, 490, 496), (89, 216, 499, 498), (3, 89, 492, 491), (42, 148, 493, 494), (498, 499, 503, 502), (501, 500, 504, 505), (216, 496, 503, 499), (495, 497, 505, 504), (159, 495, 504, 500), (492, 89, 498, 502), (247, 159, 500, 501), (496, 492, 502, 503), (507, 508, 509, 506), (412, 413, 507, 506), (415, 412, 506, 509), (413, 414, 508, 507)])
me_cube_002.polygons.foreach_set('material_index', [1, 0, 1, 1, 1, 1, 1, 1, 1, 1, 1, 1, 1, 0, 0, 0, 1, 1, 1, 1, 1, 0, 1, 0, 0, 0, 1, 1, 1, 0, 0, 1, 0, 0, 0, 0, 0, 0, 0, 0, 0, 0, 0, 0, 0, 0, 0, 0, 0, 0, 0, 0, 0, 1, 0, 1, 0, 0, 0, 0, 1, 1, 1, 0, 1, 1, 0, 0, 0, 0, 0, 0, 1, 1, 1, 1, 0, 0, 0, 0, 0, 0, 0, 0, 0, 0, 0, 0, 0, 0, 0, 0, 0, 0, 0, 0, 0, 0, 0, 0, 0, 0, 0, 0, 0, 0, 0, 0, 0, 0, 0, 0, 0, 0, 0, 0, 0, 0, 0, 0, 0, 0, 0, 0, 0, 0, 0, 0, 1, 1, 1, 0, 1, 1, 1, 1, 1, 1, 1, 1, 1, 1, 0, 0, 0, 0, 1, 1, 1, 1, 1, 0, 0, 1, 0, 1, 1, 1, 0, 0, 0, 0, 0, 0, 0, 0, 0, 0, 0, 0, 0, 0, 0, 0, 0, 0, 0, 0, 0, 0, 1, 0, 1, 0, 0, 0, 0, 0, 1, 0, 1, 1, 0, 0, 0, 1, 0, 0, 0, 0, 1, 1, 1, 1, 0, 0, 0, 0, 0, 0, 0, 0, 0, 0, 0, 0, 0, 0, 0, 0, 0, 0, 0, 0, 0, 0, 0, 0, 0, 0, 0, 0, 0, 0, 0, 0, 0, 0, 0, 0, 0, 0, 0, 0, 0, 0, 0, 0, 0, 0, 0, 0, 0, 0, 0, 0, 0, 0, 0, 0, 0, 0, 0, 1, 0, 0, 0, 0, 0, 0, 0, 0, 0, 0, 0, 0, 0, 0, 0, 0, 0, 0, 0, 0, 1, 1, 1, 1, 1, 1, 1, 1, 1, 1, 1, 1, 0, 0, 0, 0, 0, 0, 0, 0, 0, 0, 0, 0, 0, 0, 0, 0, 0, 0, 1, 0, 0, 0, 1, 0, 0, 0, 0, 0, 0, 0, 0, 0, 1, 1, 1, 1, 1, 0, 1, 1, 0, 0, 0, 0, 1, 0, 1, 0, 1, 1, 1, 1, 1, 1, 1, 1, 1, 1, 1, 1, 1, 1, 0, 1, 1, 0, 1, 1, 1, 1, 1, 1, 1, 1, 1, 1, 1, 1, 1, 1, 1, 0, 0, 1, 0, 0, 1, 1, 1, 1, 1, 1, 1, 1, 1, 1, 1, 1, 1, 1, 1, 1, 0, 1, 1, 1, 0, 1, 1, 0, 1, 1, 1, 1, 1, 1, 1, 1, 1, 1, 0, 0, 1, 1, 1, 1, 1, 1, 1, 1, 1, 1, 1, 1, 1, 1, 1, 1, 1, 1, 0, 1, 1, 0, 1, 0, 1, 0, 1, 1, 1, 1, 1, 1, 1, 1, 1, 1, 1, 1, 1, 0, 0, 1, 1, 1, 0, 1, 1, 1, 1, 1, 1, 1, 1, 1, 1, 1, 1, 1, 1, 1, 1, 1, 1, 1, 1, 1])
_uv = me_cube_002.uv_layers.new(name='UVMap')
_uv.uv.foreach_set('vector', [0.5052, 0.375, 0.5651, 0.375, 0.5656, 0.4375, 0.51, 0.4375, 0.5651, 0.375, 0.625, 0.375, 0.625, 0.4375, 0.5656, 0.4375, 0.625, 0.4375, 0.5656, 0.4375, 0.5656, 0.4375, 0.625, 0.4375, 0.51, 0.4375, 0.5656, 0.4375, 0.5658, 0.5, 0.5104, 0.5, 0.4167, 0.375, 0.4609, 0.375, 0.4624, 0.4375, 0.4245, 0.4375, 0.4609, 0.375, 0.5052, 0.375, 0.51, 0.4375, 0.4624, 0.4375, 0.4624, 0.4375, 0.51, 0.4375, 0.5104, 0.5, 0.4626, 0.5, 0.4245, 0.4375, 0.4624, 0.4375, 0.4626, 0.5, 0.4252, 0.5, 0.4252, 0.5, 0.4626, 0.5, 0.4626, 0.5625, 0.425, 0.5625, 0.4626, 0.5, 0.5104, 0.5, 0.5104, 0.5625, 0.4626, 0.5625, 0.3836, 0.6852, 0.3834, 0.625, 0.3834, 0.625, 0.3836, 0.6852, 0.4623, 0.75, 0.4247, 0.75, 0.4247, 0.75, 0.4623, 0.75, 0.5104, 0.5, 0.5658, 0.5, 0.5658, 0.5625, 0.5104, 0.5625, 0.5658, 0.5, 0.625, 0.5, 0.6258, 0.5625, 0.5658, 0.5625, 0.5658, 0.5625, 0.6258, 0.5625, 0.6259, 0.625, 0.5659, 0.625, 0.5104, 0.625, 0.4626, 0.625, 0.4626, 0.625, 0.5104, 0.625, 0.3991, 0.5627, 0.425, 0.5625, 0.425, 0.5625, 0.3991, 0.5627, 0.5657, 0.75, 0.5658, 0.6875, 0.5658, 0.6875, 0.5657, 0.75, 0.6259, 0.625, 0.6258, 0.6875, 0.6258, 0.6875, 0.6259, 0.625, 0.5102, 0.75, 0.4623, 0.75, 0.4623, 0.75, 0.5102, 0.75, 0.4626, 0.5625, 0.5104, 0.5625, 0.5104, 0.5625, 0.4626, 0.5625, 0.5104, 0.6875, 0.4626, 0.6875, 0.4626, 0.6875, 0.5104, 0.6875, 0.4247, 0.75, 0.4249, 0.6875, 0.4249, 0.6875, 0.4247, 0.75, 0.5659, 0.625, 0.5658, 0.6875, 0.5658, 0.6875, 0.5659, 0.625, 0.4247, 0.75, 0.4231, 0.8125, 0.4231, 0.8125, 0.4247, 0.75, 0.4588, 0.875, 0.4613, 0.8125, 0.4613, 0.8125, 0.4588, 0.875, 0.5102, 0.75, 0.5094, 0.8125, 0.5094, 0.8125, 0.5102, 0.75, 0.4623, 0.75, 0.4613, 0.8125, 0.4613, 0.8125, 0.4623, 0.75, 0.5102, 0.75, 0.5657, 0.75, 0.5654, 0.8125, 0.5094, 0.8125, 0.625, 0.75, 0.6875, 0.75, 0.6875, 0.75, 0.625, 0.75, 0.0, 0.0, 0.0, 0.0, 0.0, 0.0, 0.0, 0.0, 0.5094, 0.8125, 0.5102, 0.75, 0.5102, 0.75, 0.5094, 0.8125, 0.25, 0.5, 0.3125, 0.5, 0.3019, 0.5627, 0.2483, 0.5625, 0.3125, 0.5, 0.375, 0.5, 0.3424, 0.5647, 0.3019, 0.5627, 0.3019, 0.5627, 0.3424, 0.5647, 0.3348, 0.625, 0.2975, 0.625, 0.2483, 0.5625, 0.3019, 0.5627, 0.2975, 0.625, 0.2465, 0.625, 0.2465, 0.625, 0.2975, 0.625, 0.3019, 0.6873, 0.2483, 0.6875, 0.2975, 0.625, 0.3348, 0.625, 0.3424, 0.6854, 0.3019, 0.6873, 0.3019, 0.6873, 0.3424, 0.6854, 0.375, 0.75, 0.3125, 0.75, 0.2483, 0.6875, 0.3019, 0.6873, 0.3125, 0.75, 0.25, 0.75, 0.625, 0.5, 0.6875, 0.5, 0.6876, 0.5625, 0.6258, 0.5625, 0.6875, 0.5, 0.75, 0.5, 0.75, 0.5625, 0.6876, 0.5625, 0.6876, 0.5625, 0.75, 0.5625, 0.75, 0.625, 0.6876, 0.625, 0.6258, 0.5625, 0.6876, 0.5625, 0.6876, 0.625, 0.6259, 0.625, 0.6259, 0.625, 0.6876, 0.625, 0.6876, 0.6875, 0.6258, 0.6875, 0.6876, 0.625, 0.75, 0.625, 0.75, 0.6875, 0.6876, 0.6875, 0.6876, 0.6875, 0.75, 0.6875, 0.75, 0.75, 0.6875, 0.75, 0.6258, 0.6875, 0.6876, 0.6875, 0.6875, 0.75, 0.625, 0.75, 0.375, 0.75, 0.3769, 0.7629, 0.3776, 0.8138, 0.375, 0.8125, 0.3769, 0.7629, 0.3825, 0.7475, 0.3839, 0.8127, 0.3776, 0.8138, 0.4247, 0.75, 0.4231, 0.8125, 0.4231, 0.8125, 0.4247, 0.75, 0.375, 0.8125, 0.3776, 0.8138, 0.3772, 0.875, 0.375, 0.875, 0.0, 0.0, 0.0, 0.0, 0.0, 0.0, 0.0, 0.0, 0.3825, 0.7475, 0.3991, 0.7498, 0.3991, 0.7498, 0.3825, 0.7475, 0.4231, 0.8125, 0.4247, 0.75, 0.4247, 0.75, 0.4231, 0.8125, 0.3991, 0.7498, 0.4247, 0.75, 0.4247, 0.75, 0.3991, 0.7498, 0.3748, 0.7117, 0.3735, 0.7247, 0.3727, 0.7192, 0.3739, 0.7072, 0.3735, 0.7247, 0.3683, 0.7117, 0.3678, 0.7072, 0.3727, 0.7192, 0.3727, 0.7192, 0.3678, 0.7072, 0.367, 0.6999, 0.3706, 0.7053, 0.3739, 0.7072, 0.3727, 0.7192, 0.3706, 0.7053, 0.3726, 0.6998, 0.3826, 0.5025, 0.3994, 0.5002, 0.3991, 0.5627, 0.3836, 0.5648, 0.3994, 0.5002, 0.4252, 0.5, 0.425, 0.5625, 0.3991, 0.5627, 0.5657, 0.75, 0.5102, 0.75, 0.5102, 0.75, 0.5657, 0.75, 0.5104, 0.6875, 0.5104, 0.625, 0.5104, 0.625, 0.5104, 0.6875, 0.3991, 0.6873, 0.3836, 0.6852, 0.3836, 0.6852, 0.3991, 0.6873, 0.5104, 0.5625, 0.5658, 0.5625, 0.5658, 0.5625, 0.5104, 0.5625, 0.3991, 0.6873, 0.4249, 0.6875, 0.4247, 0.75, 0.3991, 0.7498, 0.3836, 0.6852, 0.3991, 0.6873, 0.3991, 0.7498, 0.3825, 0.7475, 0.3739, 0.6249, 0.3744, 0.6748, 0.3734, 0.6727, 0.3729, 0.6248, 0.3744, 0.6748, 0.3748, 0.7117, 0.3739, 0.7072, 0.3734, 0.6727, 0.3734, 0.6727, 0.3739, 0.7072, 0.3726, 0.6998, 0.3712, 0.6717, 0.3729, 0.6248, 0.3734, 0.6727, 0.3712, 0.6717, 0.37, 0.6249, 0.3802, 0.375, 0.3984, 0.375, 0.3996, 0.4375, 0.3845, 0.4373, 0.3984, 0.375, 0.4167, 0.375, 0.4245, 0.4375, 0.3996, 0.4375, 0.3996, 0.4375, 0.4245, 0.4375, 0.4252, 0.5, 0.3994, 0.5002, 0.3845, 0.4373, 0.3996, 0.4375, 0.3994, 0.5002, 0.3826, 0.5025, 0.375, 0.375, 0.3776, 0.375, 0.3778, 0.4362, 0.375, 0.4375, 0.3776, 0.375, 0.3802, 0.375, 0.3845, 0.4373, 0.3778, 0.4362, 0.3778, 0.4362, 0.3845, 0.4373, 0.3826, 0.5025, 0.377, 0.4871, 0.375, 0.4375, 0.3778, 0.4362, 0.377, 0.4871, 0.375, 0.5, 0.3748, 0.5382, 0.3735, 0.5253, 0.3749, 0.5145, 0.3767, 0.529, 0.3735, 0.5253, 0.3683, 0.5384, 0.369, 0.5289, 0.3749, 0.5145, 0.3749, 0.5145, 0.369, 0.5289, 0.375, 0.5, 0.377, 0.4871, 0.3767, 0.529, 0.3749, 0.5145, 0.377, 0.4871, 0.3826, 0.5025, 0.3536, 0.6251, 0.3589, 0.6749, 0.357, 0.6794, 0.3507, 0.6251, 0.3589, 0.6749, 0.3683, 0.7117, 0.369, 0.7212, 0.357, 0.6794, 0.357, 0.6794, 0.369, 0.7212, 0.375, 0.75, 0.3424, 0.6854, 0.3507, 0.6251, 0.357, 0.6794, 0.3424, 0.6854, 0.3348, 0.625, 0.3683, 0.5384, 0.359, 0.5753, 0.357, 0.5707, 0.369, 0.5289, 0.359, 0.5753, 0.3536, 0.6251, 0.3507, 0.6251, 0.357, 0.5707, 0.357, 0.5707, 0.3507, 0.6251, 0.3348, 0.625, 0.3424, 0.5647, 0.369, 0.5289, 0.357, 0.5707, 0.3424, 0.5647, 0.375, 0.5, 0.3683, 0.7117, 0.3735, 0.7247, 0.3748, 0.7354, 0.369, 0.7212, 0.3735, 0.7247, 0.3748, 0.7117, 0.3767, 0.7209, 0.3748, 0.7354, 0.3748, 0.7354, 0.3767, 0.7209, 0.3825, 0.7475, 0.3769, 0.7629, 0.369, 0.7212, 0.3748, 0.7354, 0.3769, 0.7629, 0.375, 0.75, 0.3739, 0.6249, 0.3744, 0.575, 0.3766, 0.5706, 0.3762, 0.6249, 0.3744, 0.575, 0.3748, 0.5382, 0.3767, 0.529, 0.3766, 0.5706, 0.3766, 0.5706, 0.3767, 0.529, 0.3826, 0.5025, 0.3836, 0.5648, 0.3762, 0.6249, 0.3766, 0.5706, 0.3836, 0.5648, 0.3834, 0.625, 0.3748, 0.7117, 0.3744, 0.6748, 0.3766, 0.6793, 0.3767, 0.7209, 0.3744, 0.6748, 0.3739, 0.6249, 0.3762, 0.6249, 0.3766, 0.6793, 0.3766, 0.6793, 0.3762, 0.6249, 0.3834, 0.625, 0.3836, 0.6852, 0.3767, 0.7209, 0.3766, 0.6793, 0.3836, 0.6852, 0.3825, 0.7475, 0.367, 0.5502, 0.3706, 0.5446, 0.3663, 0.5777, 0.3612, 0.5783, 0.3706, 0.5446, 0.3726, 0.55, 0.3712, 0.5781, 0.3663, 0.5777, 0.3663, 0.5777, 0.3712, 0.5781, 0.37, 0.6249, 0.3636, 0.625, 0.3612, 0.5783, 0.3663, 0.5777, 0.3636, 0.625, 0.3571, 0.6251, 0.3571, 0.6251, 0.3636, 0.625, 0.3663, 0.6723, 0.3612, 0.6718, 0.3636, 0.625, 0.37, 0.6249, 0.3712, 0.6717, 0.3663, 0.6723, 0.3663, 0.6723, 0.3712, 0.6717, 0.3726, 0.6998, 0.3706, 0.7053, 0.3612, 0.6718, 0.3663, 0.6723, 0.3706, 0.7053, 0.367, 0.6999, 0.3683, 0.7117, 0.3589, 0.6749, 0.3593, 0.6729, 0.3678, 0.7072, 0.3589, 0.6749, 0.3536, 0.6251, 0.3543, 0.6251, 0.3593, 0.6729, 0.3593, 0.6729, 0.3543, 0.6251, 0.3571, 0.6251, 0.3612, 0.6718, 0.3678, 0.7072, 0.3593, 0.6729, 0.3612, 0.6718, 0.367, 0.6999, 0.3748, 0.5382, 0.3744, 0.575, 0.3735, 0.577, 0.374, 0.5427, 0.3744, 0.575, 0.3739, 0.6249, 0.3729, 0.6248, 0.3735, 0.577, 0.3735, 0.577, 0.3729, 0.6248, 0.37, 0.6249, 0.3712, 0.5781, 0.374, 0.5427, 0.3735, 0.577, 0.3712, 0.5781, 0.3726, 0.55, 0.3536, 0.6251, 0.359, 0.5753, 0.3593, 0.5773, 0.3543, 0.6251, 0.359, 0.5753, 0.3683, 0.5384, 0.3678, 0.5429, 0.3593, 0.5773, 0.3593, 0.5773, 0.3678, 0.5429, 0.367, 0.5502, 0.3612, 0.5783, 0.3543, 0.6251, 0.3593, 0.5773, 0.3612, 0.5783, 0.3571, 0.6251, 0.3683, 0.5384, 0.3735, 0.5253, 0.3727, 0.5307, 0.3678, 0.5429, 0.3735, 0.5253, 0.3748, 0.5382, 0.374, 0.5427, 0.3727, 0.5307, 0.3727, 0.5307, 0.374, 0.5427, 0.3726, 0.55, 0.3706, 0.5446, 0.3678, 0.5429, 0.3727, 0.5307, 0.3706, 0.5446, 0.367, 0.5502, 0.5052, 0.375, 0.51, 0.4375, 0.5656, 0.4375, 0.5651, 0.375, 0.51, 0.4375, 0.5104, 0.5, 0.5658, 0.5, 0.5656, 0.4375, 0.5656, 0.4375, 0.5656, 0.4375, 0.5656, 0.4375, 0.5656, 0.4375, 0.5651, 0.375, 0.5656, 0.4375, 0.625, 0.4375, 0.625, 0.375, 0.4167, 0.375, 0.4245, 0.4375, 0.4624, 0.4375, 0.4609, 0.375, 0.4245, 0.4375, 0.4252, 0.5, 0.4626, 0.5, 0.4624, 0.4375, 0.4624, 0.4375, 0.4626, 0.5, 0.5104, 0.5, 0.51, 0.4375, 0.4609, 0.375, 0.4624, 0.4375, 0.51, 0.4375, 0.5052, 0.375, 0.4252, 0.5, 0.425, 0.5625, 0.4626, 0.5625, 0.4626, 0.5, 0.4626, 0.5625, 0.425, 0.5625, 0.425, 0.5625, 0.4626, 0.5625, 0.3834, 0.625, 0.3836, 0.6852, 0.3836, 0.6852, 0.3834, 0.625, 0.4626, 0.5, 0.4626, 0.5625, 0.5104, 0.5625, 0.5104, 0.5, 0.5104, 0.5, 0.5104, 0.5625, 0.5658, 0.5625, 0.5658, 0.5, 0.4247, 0.75, 0.4623, 0.75, 0.4623, 0.75, 0.4247, 0.75, 0.5658, 0.5625, 0.5659, 0.625, 0.6259, 0.625, 0.6258, 0.5625, 0.5658, 0.5, 0.5658, 0.5625, 0.6258, 0.5625, 0.625, 0.5, 0.5104, 0.6875, 0.4626, 0.6875, 0.4626, 0.6875, 0.5104, 0.6875, 0.4626, 0.625, 0.5104, 0.625, 0.5104, 0.625, 0.4626, 0.625, 0.5659, 0.625, 0.5658, 0.6875, 0.5658, 0.6875, 0.5659, 0.625, 0.6258, 0.6875, 0.6259, 0.625, 0.6259, 0.625, 0.6258, 0.6875, 0.3991, 0.6873, 0.4249, 0.6875, 0.4249, 0.6875, 0.3991, 0.6873, 0.4623, 0.75, 0.5102, 0.75, 0.5102, 0.75, 0.4623, 0.75, 0.4249, 0.6875, 0.4247, 0.75, 0.4247, 0.75, 0.4249, 0.6875, 0.5104, 0.6875, 0.5104, 0.625, 0.5104, 0.625, 0.5104, 0.6875, 0.4231, 0.8125, 0.4247, 0.75, 0.4247, 0.75, 0.4231, 0.8125, 0.4588, 0.875, 0.4613, 0.8125, 0.4613, 0.8125, 0.4588, 0.875, 0.4613, 0.8125, 0.4623, 0.75, 0.4623, 0.75, 0.4613, 0.8125, 0.4623, 0.75, 0.5102, 0.75, 0.5102, 0.75, 0.4623, 0.75, 0.5102, 0.75, 0.5094, 0.8125, 0.5654, 0.8125, 0.5657, 0.75, 0.5647, 0.875, 0.5654, 0.8125, 0.5654, 0.8125, 0.5647, 0.875, 0.5654, 0.8125, 0.5654, 0.8125, 0.5654, 0.8125, 0.5654, 0.8125, 0.5647, 0.875, 0.5654, 0.8125, 0.5654, 0.8125, 0.5647, 0.875, 0.25, 0.5, 0.2483, 0.5625, 0.3019, 0.5627, 0.3125, 0.5, 0.2483, 0.5625, 0.2465, 0.625, 0.2975, 0.625, 0.3019, 0.5627, 0.3019, 0.5627, 0.2975, 0.625, 0.3348, 0.625, 0.3424, 0.5647, 0.3125, 0.5, 0.3019, 0.5627, 0.3424, 0.5647, 0.375, 0.5, 0.2465, 0.625, 0.2483, 0.6875, 0.3019, 0.6873, 0.2975, 0.625, 0.2483, 0.6875, 0.25, 0.75, 0.3125, 0.75, 0.3019, 0.6873, 0.3019, 0.6873, 0.3125, 0.75, 0.375, 0.75, 0.3424, 0.6854, 0.2975, 0.625, 0.3019, 0.6873, 0.3424, 0.6854, 0.3348, 0.625, 0.625, 0.5, 0.6258, 0.5625, 0.6876, 0.5625, 0.6875, 0.5, 0.6258, 0.5625, 0.6259, 0.625, 0.6876, 0.625, 0.6876, 0.5625, 0.6876, 0.5625, 0.6876, 0.625, 0.75, 0.625, 0.75, 0.5625, 0.6875, 0.5, 0.6876, 0.5625, 0.75, 0.5625, 0.75, 0.5, 0.6259, 0.625, 0.6258, 0.6875, 0.6876, 0.6875, 0.6876, 0.625, 0.6258, 0.6875, 0.625, 0.75, 0.6875, 0.75, 0.6876, 0.6875, 0.6876, 0.6875, 0.6875, 0.75, 0.75, 0.75, 0.75, 0.6875, 0.6876, 0.625, 0.6876, 0.6875, 0.75, 0.6875, 0.75, 0.625, 0.375, 0.75, 0.375, 0.8125, 0.3776, 0.8138, 0.3769, 0.7629, 0.375, 0.8125, 0.375, 0.875, 0.3772, 0.875, 0.3776, 0.8138, 0.3985, 0.8125, 0.3839, 0.8127, 0.3839, 0.8127, 0.3985, 0.8125, 0.3769, 0.7629, 0.3776, 0.8138, 0.3839, 0.8127, 0.3825, 0.7475, 0.4231, 0.8125, 0.4132, 0.875, 0.4132, 0.875, 0.4231, 0.8125, 0.0, 0.0, 0.0, 0.0, 0.0, 0.0, 0.0, 0.0, 0.4247, 0.75, 0.3991, 0.7498, 0.3991, 0.7498, 0.4247, 0.75, 0.0, 0.0, 0.0, 0.0, 0.0, 0.0, 0.0, 0.0, 0.3751, 0.7248, 0.3743, 0.7109, 0.3731, 0.7221, 0.3735, 0.7248, 0.3743, 0.7109, 0.3751, 0.7248, 0.3735, 0.7248, 0.3731, 0.7221, 0.3731, 0.7221, 0.3735, 0.7248, 0.3719, 0.7248, 0.3686, 0.711, 0.3735, 0.7248, 0.3731, 0.7221, 0.3686, 0.711, 0.3719, 0.7248, 0.3826, 0.5025, 0.3836, 0.5648, 0.3991, 0.5627, 0.3994, 0.5002, 0.5659, 0.625, 0.5658, 0.5625, 0.5658, 0.5625, 0.5659, 0.625, 0.5102, 0.75, 0.5657, 0.75, 0.5657, 0.75, 0.5102, 0.75, 0.3994, 0.5002, 0.3991, 0.5627, 0.425, 0.5625, 0.4252, 0.5, 0.5104, 0.625, 0.5104, 0.6875, 0.5104, 0.6875, 0.5104, 0.625, 0.3836, 0.6852, 0.3825, 0.7475, 0.3991, 0.7498, 0.3991, 0.6873, 0.3991, 0.6873, 0.3991, 0.7498, 0.4247, 0.75, 0.4249, 0.6875, 0.3836, 0.6852, 0.3991, 0.6873, 0.3991, 0.6873, 0.3836, 0.6852, 0.3722, 0.6248, 0.373, 0.6248, 0.3737, 0.6734, 0.3737, 0.6748, 0.373, 0.6248, 0.3722, 0.6248, 0.3737, 0.6748, 0.3737, 0.6734, 0.3737, 0.6734, 0.3737, 0.6748, 0.3751, 0.7248, 0.3743, 0.7109, 0.3737, 0.6748, 0.3737, 0.6734, 0.3743, 0.7109, 0.3751, 0.7248, 0.3802, 0.375, 0.3845, 0.4373, 0.3996, 0.4375, 0.3984, 0.375, 0.3845, 0.4373, 0.3826, 0.5025, 0.3994, 0.5002, 0.3996, 0.4375, 0.3996, 0.4375, 0.3994, 0.5002, 0.4252, 0.5, 0.4245, 0.4375, 0.3984, 0.375, 0.3996, 0.4375, 0.4245, 0.4375, 0.4167, 0.375, 0.375, 0.375, 0.375, 0.4375, 0.3778, 0.4362, 0.3776, 0.375, 0.375, 0.4375, 0.375, 0.5, 0.377, 0.4871, 0.3778, 0.4362, 0.3778, 0.4362, 0.377, 0.4871, 0.3826, 0.5025, 0.3845, 0.4373, 0.3776, 0.375, 0.3778, 0.4362, 0.3845, 0.4373, 0.3802, 0.375, 0.3752, 0.525, 0.3767, 0.528, 0.3749, 0.5144, 0.3736, 0.5251, 0.3767, 0.528, 0.3826, 0.5025, 0.377, 0.4871, 0.3749, 0.5144, 0.3749, 0.5144, 0.377, 0.4871, 0.375, 0.5, 0.3693, 0.5279, 0.3736, 0.5251, 0.3749, 0.5144, 0.3693, 0.5279, 0.3719, 0.5253, 0.3449, 0.6251, 0.35, 0.6251, 0.3569, 0.6795, 0.3584, 0.675, 0.35, 0.6251, 0.3348, 0.625, 0.3424, 0.6854, 0.3569, 0.6795, 0.3569, 0.6795, 0.3424, 0.6854, 0.375, 0.75, 0.3693, 0.7221, 0.3584, 0.675, 0.3569, 0.6795, 0.3693, 0.7221, 0.3719, 0.7248, 0.3719, 0.5253, 0.3693, 0.5279, 0.3569, 0.5706, 0.3584, 0.5752, 0.3693, 0.5279, 0.375, 0.5, 0.3424, 0.5647, 0.3569, 0.5706, 0.3569, 0.5706, 0.3424, 0.5647, 0.3348, 0.625, 0.35, 0.6251, 0.3584, 0.5752, 0.3569, 0.5706, 0.35, 0.6251, 0.3449, 0.6251, 0.3719, 0.7248, 0.3693, 0.7221, 0.3749, 0.7356, 0.3735, 0.7248, 0.3693, 0.7221, 0.375, 0.75, 0.3769, 0.7629, 0.3749, 0.7356, 0.3749, 0.7356, 0.3769, 0.7629, 0.3825, 0.7475, 0.3767, 0.7219, 0.3735, 0.7248, 0.3749, 0.7356, 0.3767, 0.7219, 0.3751, 0.7248, 0.3722, 0.6248, 0.376, 0.6249, 0.3765, 0.5705, 0.3737, 0.5749, 0.376, 0.6249, 0.3834, 0.625, 0.3836, 0.5648, 0.3765, 0.5705, 0.3765, 0.5705, 0.3836, 0.5648, 0.3826, 0.5025, 0.3767, 0.528, 0.3737, 0.5749, 0.3765, 0.5705, 0.3767, 0.528, 0.3752, 0.525, 0.3751, 0.7248, 0.3767, 0.7219, 0.3765, 0.6794, 0.3737, 0.6748, 0.3767, 0.7219, 0.3825, 0.7475, 0.3836, 0.6852, 0.3765, 0.6794, 0.3765, 0.6794, 0.3836, 0.6852, 0.3834, 0.625, 0.376, 0.6249, 0.3737, 0.6748, 0.3765, 0.6794, 0.376, 0.6249, 0.3722, 0.6248, 0.3719, 0.5253, 0.3584, 0.5752, 0.3665, 0.5751, 0.3736, 0.5251, 0.3584, 0.5752, 0.3449, 0.6251, 0.3627, 0.625, 0.3665, 0.5751, 0.3665, 0.5751, 0.3627, 0.625, 0.3722, 0.6248, 0.3737, 0.5749, 0.3736, 0.5251, 0.3665, 0.5751, 0.3737, 0.5749, 0.3752, 0.525, 0.3449, 0.6251, 0.3584, 0.675, 0.3665, 0.6749, 0.3627, 0.625, 0.3584, 0.675, 0.3719, 0.7248, 0.3735, 0.7248, 0.3665, 0.6749, 0.3665, 0.6749, 0.3735, 0.7248, 0.3751, 0.7248, 0.3737, 0.6748, 0.3627, 0.625, 0.3665, 0.6749, 0.3737, 0.6748, 0.3722, 0.6248, 0.3719, 0.7248, 0.3686, 0.711, 0.3588, 0.6736, 0.3584, 0.675, 0.3686, 0.711, 0.3719, 0.7248, 0.3584, 0.675, 0.3588, 0.6736, 0.3588, 0.6736, 0.3584, 0.675, 0.3449, 0.6251, 0.3524, 0.6251, 0.3584, 0.675, 0.3588, 0.6736, 0.3524, 0.6251, 0.3449, 0.6251, 0.3752, 0.525, 0.3743, 0.5389, 0.3737, 0.5763, 0.3737, 0.5749, 0.3743, 0.5389, 0.3752, 0.525, 0.3737, 0.5749, 0.3737, 0.5763, 0.3737, 0.5763, 0.3737, 0.5749, 0.3722, 0.6248, 0.373, 0.6248, 0.3737, 0.5749, 0.3737, 0.5763, 0.373, 0.6248, 0.3722, 0.6248, 0.3449, 0.6251, 0.3524, 0.6251, 0.3588, 0.5766, 0.3584, 0.5752, 0.3524, 0.6251, 0.3449, 0.6251, 0.3584, 0.5752, 0.3588, 0.5766, 0.3588, 0.5766, 0.3584, 0.5752, 0.3719, 0.5253, 0.3686, 0.5391, 0.3584, 0.5752, 0.3588, 0.5766, 0.3686, 0.5391, 0.3719, 0.5253, 0.3719, 0.5253, 0.3686, 0.5391, 0.3731, 0.5279, 0.3736, 0.5251, 0.3686, 0.5391, 0.3719, 0.5253, 0.3736, 0.5251, 0.3731, 0.5279, 0.3731, 0.5279, 0.3736, 0.5251, 0.3752, 0.525, 0.3743, 0.5389, 0.3736, 0.5251, 0.3731, 0.5279, 0.3743, 0.5389, 0.3752, 0.525, 0.5654, 0.8125, 0.5657, 0.75, 0.5657, 0.75, 0.5654, 0.8125, 0.5654, 0.8125, 0.625, 0.8125, 0.625, 0.875, 0.5647, 0.875, 0.5654, 0.8125, 0.5647, 0.875, 0.625, 0.875, 0.625, 0.8125, 0.5654, 0.8125, 0.625, 0.8125, 0.625, 0.8125, 0.5654, 0.8125, 0.6875, 0.75, 0.75, 0.75, 0.75, 0.75, 0.6875, 0.75, 0.75, 0.75, 0.6875, 0.75, 0.6875, 0.75, 0.75, 0.75, 0.5657, 0.75, 0.5654, 0.8125, 0.5654, 0.8125, 0.5657, 0.75, 0.0, 0.0, 0.0, 0.0, 0.0, 0.0, 0.0, 0.0, 0.5657, 0.75, 0.625, 0.75, 0.625, 0.75, 0.5657, 0.75, 0.625, 0.75, 0.5657, 0.75, 0.5657, 0.75, 0.625, 0.75, 0.625, 0.75, 0.625, 0.75, 0.625, 0.75, 0.625, 0.75, 0.0, 0.0, 0.0, 0.0, 0.0, 0.0, 0.0, 0.0, 0.5047, 0.678, 0.4683, 0.6781, 0.4683, 0.6781, 0.5047, 0.678, 0.4626, 0.625, 0.5104, 0.625, 0.5104, 0.625, 0.4626, 0.625, 0.5104, 0.625, 0.5104, 0.6875, 0.5104, 0.6875, 0.5104, 0.625, 0.4626, 0.6875, 0.4626, 0.625, 0.4626, 0.625, 0.4626, 0.6875, 0.5044, 0.6353, 0.4687, 0.6352, 0.4687, 0.6352, 0.5044, 0.6353, 0.4626, 0.625, 0.4626, 0.6875, 0.4626, 0.6875, 0.4626, 0.625, 0.4626, 0.6875, 0.5104, 0.6875, 0.5104, 0.6875, 0.4626, 0.6875, 0.5104, 0.625, 0.4626, 0.625, 0.4626, 0.625, 0.5104, 0.625, 0.5657, 0.75, 0.625, 0.75, 0.625, 0.8125, 0.5654, 0.8125, 0.5657, 0.75, 0.5654, 0.8125, 0.625, 0.8125, 0.625, 0.75, 0.625, 0.75, 0.5657, 0.75, 0.5657, 0.75, 0.625, 0.75, 0.6875, 0.75, 0.625, 0.75, 0.625, 0.75, 0.6875, 0.75, 0.5657, 0.75, 0.5654, 0.8125, 0.5654, 0.8125, 0.5657, 0.75, 0.5657, 0.75, 0.625, 0.75, 0.625, 0.75, 0.5657, 0.75, 0.625, 0.75, 0.6875, 0.75, 0.6875, 0.75, 0.625, 0.75, 0.625, 0.8125, 0.5654, 0.8125, 0.5654, 0.8125, 0.625, 0.8125, 0.5658, 0.6875, 0.5657, 0.75, 0.625, 0.75, 0.6258, 0.6875, 0.5659, 0.625, 0.5658, 0.6875, 0.6258, 0.6875, 0.6259, 0.625, 0.5658, 0.6875, 0.5657, 0.75, 0.5657, 0.75, 0.5658, 0.6875, 0.5657, 0.75, 0.625, 0.75, 0.625, 0.75, 0.5657, 0.75, 0.625, 0.75, 0.6258, 0.6875, 0.6258, 0.6875, 0.625, 0.75, 0.6259, 0.625, 0.5659, 0.625, 0.5659, 0.625, 0.6259, 0.625, 0.5659, 0.625, 0.6259, 0.625, 0.6258, 0.6875, 0.5658, 0.6875, 0.5658, 0.6875, 0.6258, 0.6875, 0.625, 0.75, 0.5657, 0.75, 0.5658, 0.6875, 0.5659, 0.625, 0.5659, 0.625, 0.5658, 0.6875, 0.5657, 0.75, 0.625, 0.75, 0.625, 0.75, 0.5657, 0.75, 0.6258, 0.6875, 0.625, 0.75, 0.625, 0.75, 0.6258, 0.6875, 0.5659, 0.625, 0.6259, 0.625, 0.6259, 0.625, 0.5659, 0.625, 0.5047, 0.678, 0.5048, 0.6345, 0.5104, 0.625, 0.5104, 0.6875, 0.5048, 0.6345, 0.4682, 0.6344, 0.4626, 0.625, 0.5104, 0.625, 0.4682, 0.6344, 0.4683, 0.6781, 0.4626, 0.6875, 0.4626, 0.625, 0.4683, 0.6781, 0.5047, 0.678, 0.5104, 0.6875, 0.4626, 0.6875, 0.5044, 0.6353, 0.5042, 0.6772, 0.5104, 0.6875, 0.5104, 0.625, 0.4687, 0.6352, 0.5044, 0.6353, 0.5104, 0.625, 0.4626, 0.625, 0.5042, 0.6772, 0.4688, 0.6773, 0.4626, 0.6875, 0.5104, 0.6875, 0.4688, 0.6773, 0.4687, 0.6352, 0.4626, 0.625, 0.4626, 0.6875, 0.4687, 0.6352, 0.4688, 0.6773, 0.4688, 0.6773, 0.4687, 0.6352, 0.4688, 0.6773, 0.5042, 0.6772, 0.5042, 0.6772, 0.4688, 0.6773, 0.5042, 0.6772, 0.5044, 0.6353, 0.5044, 0.6353, 0.5042, 0.6772, 0.4687, 0.6352, 0.4688, 0.6773, 0.4688, 0.6773, 0.4687, 0.6352, 0.5047, 0.678, 0.4683, 0.6781, 0.4683, 0.6781, 0.5047, 0.678, 0.4682, 0.6344, 0.5048, 0.6345, 0.5048, 0.6345, 0.4682, 0.6344, 0.4683, 0.6781, 0.4682, 0.6344, 0.4682, 0.6344, 0.4683, 0.6781, 0.5048, 0.6345, 0.5047, 0.678, 0.5047, 0.678, 0.5048, 0.6345, 0.6875, 0.75, 0.625, 0.75, 0.625, 0.75, 0.6875, 0.75, 0.625, 0.75, 0.6875, 0.75, 0.6875, 0.75, 0.625, 0.75, 0.6875, 0.75, 0.625, 0.75, 0.625, 0.75, 0.6875, 0.75, 0.6875, 0.75, 0.625, 0.75, 0.625, 0.75, 0.6875, 0.75, 0.6875, 0.75, 0.6875, 0.75, 0.6875, 0.75, 0.6875, 0.75, 0.6875, 0.75, 0.6875, 0.75, 0.6875, 0.75, 0.6875, 0.75, 0.625, 0.75, 0.6875, 0.75, 0.6875, 0.75, 0.625, 0.75, 0.625, 0.75, 0.625, 0.75, 0.625, 0.75, 0.625, 0.75, 0.4682, 0.6344, 0.5048, 0.6345, 0.5047, 0.678, 0.4683, 0.6781, 0.4682, 0.6344, 0.5048, 0.6345, 0.5048, 0.6345, 0.4682, 0.6344, 0.4683, 0.6781, 0.4682, 0.6344, 0.4682, 0.6344, 0.4683, 0.6781, 0.5048, 0.6345, 0.5047, 0.678, 0.5047, 0.678, 0.5048, 0.6345, 0.4687, 0.6352, 0.4688, 0.6773, 0.5042, 0.6772, 0.5044, 0.6353, 0.5044, 0.6353, 0.4687, 0.6352, 0.4687, 0.6352, 0.5044, 0.6353, 0.4688, 0.6773, 0.5042, 0.6772, 0.5042, 0.6772, 0.4688, 0.6773, 0.5042, 0.6772, 0.5044, 0.6353, 0.5044, 0.6353, 0.5042, 0.6772, 0.5654, 0.8125, 0.5647, 0.875, 0.5647, 0.875, 0.5654, 0.8125, 0.5647, 0.875, 0.5654, 0.8125, 0.5654, 0.8125, 0.5647, 0.875, 0.5654, 0.8125, 0.5647, 0.875, 0.5647, 0.875, 0.5654, 0.8125, 0.5647, 0.875, 0.5654, 0.8125, 0.5654, 0.8125, 0.5647, 0.875, 0.0, 0.0, 0.0, 0.0, 0.0, 0.0, 0.0, 0.0, 0.5654, 0.8125, 0.5647, 0.875, 0.5647, 0.875, 0.5654, 0.8125, 0.5654, 0.8125, 0.5654, 0.8125, 0.5654, 0.8125, 0.5654, 0.8125, 0.5654, 0.8125, 0.5654, 0.8125, 0.5654, 0.8125, 0.5654, 0.8125, 0.5654, 0.8125, 0.5657, 0.75, 0.5657, 0.75, 0.5654, 0.8125, 0.5657, 0.75, 0.5654, 0.8125, 0.5654, 0.8125, 0.5657, 0.75, 0.5654, 0.8125, 0.5654, 0.8125, 0.5654, 0.8125, 0.5654, 0.8125, 0.5654, 0.8125, 0.5657, 0.75, 0.5657, 0.75, 0.5654, 0.8125, 0.5657, 0.75, 0.5654, 0.8125, 0.5654, 0.8125, 0.5657, 0.75, 0.5657, 0.75, 0.5657, 0.75, 0.5657, 0.75, 0.5657, 0.75, 0.5654, 0.8125, 0.5657, 0.75, 0.5657, 0.75, 0.5654, 0.8125, 0.5657, 0.75, 0.5657, 0.75, 0.5657, 0.75, 0.5657, 0.75, 0.5657, 0.75, 0.625, 0.75, 0.625, 0.75, 0.5657, 0.75, 0.625, 0.75, 0.5657, 0.75, 0.5657, 0.75, 0.625, 0.75, 0.625, 0.75, 0.625, 0.75, 0.625, 0.75, 0.625, 0.75, 0.5657, 0.75, 0.5657, 0.75, 0.5657, 0.75, 0.5657, 0.75, 0.5657, 0.75, 0.5657, 0.75, 0.5657, 0.75, 0.5657, 0.75, 0.625, 0.75, 0.5657, 0.75, 0.5657, 0.75, 0.625, 0.75, 0.625, 0.75, 0.5657, 0.75, 0.5657, 0.75, 0.625, 0.75, 0.625, 0.75, 0.625, 0.75, 0.625, 0.75, 0.625, 0.75, 0.4623, 0.75, 0.5102, 0.75, 0.5094, 0.8125, 0.4613, 0.8125, 0.4613, 0.8125, 0.5094, 0.8125, 0.5043, 0.875, 0.4588, 0.875, 0.5094, 0.8125, 0.5654, 0.8125, 0.5647, 0.875, 0.5043, 0.875, 0.4613, 0.8125, 0.4588, 0.875, 0.5043, 0.875, 0.5094, 0.8125, 0.4623, 0.75, 0.4613, 0.8125, 0.5094, 0.8125, 0.5102, 0.75, 0.5094, 0.8125, 0.5043, 0.875, 0.5647, 0.875, 0.5654, 0.8125, 0.4613, 0.8125, 0.4588, 0.875, 0.4588, 0.875, 0.4613, 0.8125, 0.0, 0.0, 0.0, 0.0, 0.0, 0.0, 0.0, 0.0, 0.0, 0.0, 0.0, 0.0, 0.0, 0.0, 0.0, 0.0, 0.4623, 0.75, 0.4613, 0.8125, 0.4613, 0.8125, 0.4623, 0.75, 0.0, 0.0, 0.0, 0.0, 0.0, 0.0, 0.0, 0.0, 0.5654, 0.8125, 0.5647, 0.875, 0.5647, 0.875, 0.5654, 0.8125, 0.5654, 0.8125, 0.5094, 0.8125, 0.5094, 0.8125, 0.5654, 0.8125, 0.0, 0.0, 0.0, 0.0, 0.0, 0.0, 0.0, 0.0, 0.5102, 0.75, 0.4623, 0.75, 0.4623, 0.75, 0.5102, 0.75, 0.5094, 0.8125, 0.5654, 0.8125, 0.5654, 0.8125, 0.5094, 0.8125, 0.4231, 0.8125, 0.4247, 0.75, 0.4247, 0.75, 0.4231, 0.8125, 0.3772, 0.875, 0.3776, 0.8138, 0.3776, 0.8138, 0.3772, 0.875, 0.4247, 0.75, 0.4231, 0.8125, 0.4231, 0.8125, 0.4247, 0.75, 0.3985, 0.8125, 0.3839, 0.8127, 0.3839, 0.8127, 0.3985, 0.8125, 0.4247, 0.75, 0.3991, 0.7498, 0.3991, 0.7498, 0.4247, 0.75, 0.3776, 0.8138, 0.3839, 0.8127, 0.3839, 0.8127, 0.3776, 0.8138, 0.3825, 0.7475, 0.3991, 0.7498, 0.3991, 0.7498, 0.3825, 0.7475, 0.3839, 0.8127, 0.3776, 0.8138, 0.3776, 0.8138, 0.3839, 0.8127, 0.0, 0.0, 0.0, 0.0, 0.0, 0.0, 0.0, 0.0, 0.4132, 0.875, 0.4231, 0.8125, 0.4231, 0.8125, 0.4132, 0.875, 0.0, 0.0, 0.0, 0.0, 0.0, 0.0, 0.0, 0.0, 0.3776, 0.8138, 0.3839, 0.8127, 0.3839, 0.8127, 0.3776, 0.8138, 0.4231, 0.8125, 0.4132, 0.875, 0.4132, 0.875, 0.4231, 0.8125, 0.3991, 0.7498, 0.3985, 0.8125, 0.3985, 0.8125, 0.3991, 0.7498, 0.3772, 0.875, 0.3776, 0.8138, 0.3776, 0.8138, 0.3772, 0.875, 0.3839, 0.8127, 0.3825, 0.7475, 0.3825, 0.7475, 0.3839, 0.8127, 0.3776, 0.8138, 0.3772, 0.875, 0.3772, 0.875, 0.3776, 0.8138, 0.3839, 0.8127, 0.3776, 0.8138, 0.3776, 0.8138, 0.3839, 0.8127, 0.0, 0.0, 0.0, 0.0, 0.0, 0.0, 0.0, 0.0, 0.0, 0.0, 0.0, 0.0, 0.0, 0.0, 0.0, 0.0, 0.3839, 0.8127, 0.3985, 0.8125, 0.3985, 0.8125, 0.3839, 0.8127, 0.3776, 0.8138, 0.3839, 0.8127, 0.3793, 0.875, 0.3772, 0.875, 0.3825, 0.7475, 0.3991, 0.7498, 0.3985, 0.8125, 0.3839, 0.8127, 0.3991, 0.7498, 0.4247, 0.75, 0.4231, 0.8125, 0.3985, 0.8125, 0.3985, 0.8125, 0.4231, 0.8125, 0.4132, 0.875, 0.3963, 0.875, 0.3839, 0.8127, 0.3985, 0.8125, 0.3963, 0.875, 0.3793, 0.875, 0.3776, 0.8138, 0.3772, 0.875, 0.3793, 0.875, 0.3839, 0.8127, 0.3839, 0.8127, 0.3793, 0.875, 0.3963, 0.875, 0.3985, 0.8125, 0.3985, 0.8125, 0.3963, 0.875, 0.4132, 0.875, 0.4231, 0.8125, 0.3991, 0.7498, 0.3985, 0.8125, 0.4231, 0.8125, 0.4247, 0.75, 0.3839, 0.8127, 0.3985, 0.8125, 0.3985, 0.8125, 0.3839, 0.8127, 0.4132, 0.875, 0.4231, 0.8125, 0.4231, 0.8125, 0.4132, 0.875, 0.3991, 0.7498, 0.3825, 0.7475, 0.3825, 0.7475, 0.3991, 0.7498, 0.3839, 0.8127, 0.3825, 0.7475, 0.3825, 0.7475, 0.3839, 0.8127, 0.3991, 0.7498, 0.3985, 0.8125, 0.3985, 0.8125, 0.3991, 0.7498, 0.0, 0.0, 0.0, 0.0, 0.0, 0.0, 0.0, 0.0, 0.0, 0.0, 0.0, 0.0, 0.0, 0.0, 0.0, 0.0, 0.3985, 0.8125, 0.3991, 0.7498, 0.3991, 0.7498, 0.3985, 0.8125, 0.0, 0.0, 0.0, 0.0, 0.0, 0.0, 0.0, 0.0, 0.0, 0.0, 0.0, 0.0, 0.0, 0.0, 0.0, 0.0, 0.3825, 0.7475, 0.3839, 0.8127, 0.3839, 0.8127, 0.3825, 0.7475, 0.3776, 0.8138, 0.3772, 0.875, 0.3772, 0.875, 0.3776, 0.8138, 0.3991, 0.7498, 0.4247, 0.75, 0.4247, 0.75, 0.3991, 0.7498, 0.0, 0.0, 0.0, 0.0, 0.0, 0.0, 0.0, 0.0, 0.4247, 0.75, 0.4623, 0.75, 0.4613, 0.8125, 0.4231, 0.8125, 0.4231, 0.8125, 0.4613, 0.8125, 0.4588, 0.875, 0.4132, 0.875, 0.4247, 0.75, 0.4231, 0.8125, 0.4613, 0.8125, 0.4623, 0.75, 0.4231, 0.8125, 0.4132, 0.875, 0.4588, 0.875, 0.4613, 0.8125, 0.4132, 0.875, 0.4231, 0.8125, 0.4231, 0.8125, 0.4132, 0.875, 0.4231, 0.8125, 0.4132, 0.875, 0.4132, 0.875, 0.4231, 0.8125, 0.4613, 0.8125, 0.4623, 0.75, 0.4623, 0.75, 0.4613, 0.8125, 0.4613, 0.8125, 0.4588, 0.875, 0.4588, 0.875, 0.4613, 0.8125, 0.0, 0.0, 0.0, 0.0, 0.0, 0.0, 0.0, 0.0, 0.4247, 0.75, 0.4623, 0.75, 0.4623, 0.75, 0.4247, 0.75, 0.0, 0.0, 0.0, 0.0, 0.0, 0.0, 0.0, 0.0, 0.4623, 0.75, 0.4247, 0.75, 0.4247, 0.75, 0.4623, 0.75, 0.4626, 0.5625, 0.5104, 0.5625, 0.5104, 0.625, 0.4626, 0.625, 0.425, 0.5625, 0.4626, 0.5625, 0.4626, 0.625, 0.4249, 0.625, 0.5104, 0.5625, 0.5658, 0.5625, 0.5659, 0.625, 0.5104, 0.625, 0.5104, 0.625, 0.5659, 0.625, 0.5658, 0.6875, 0.5104, 0.6875, 0.5104, 0.6875, 0.5658, 0.6875, 0.5657, 0.75, 0.5102, 0.75, 0.4249, 0.625, 0.4626, 0.625, 0.4626, 0.6875, 0.4249, 0.6875, 0.4626, 0.6875, 0.5104, 0.6875, 0.5102, 0.75, 0.4623, 0.75, 0.4249, 0.6875, 0.4626, 0.6875, 0.4623, 0.75, 0.4247, 0.75, 0.3991, 0.5627, 0.425, 0.5625, 0.4249, 0.625, 0.3989, 0.625, 0.3836, 0.5648, 0.3991, 0.5627, 0.3989, 0.625, 0.3834, 0.625, 0.3834, 0.625, 0.3989, 0.625, 0.3991, 0.6873, 0.3836, 0.6852, 0.3989, 0.625, 0.4249, 0.625, 0.4249, 0.6875, 0.3991, 0.6873, 0.5658, 0.6875, 0.5657, 0.75, 0.5657, 0.75, 0.5658, 0.6875, 0.425, 0.5625, 0.4626, 0.5625, 0.4626, 0.5625, 0.425, 0.5625, 0.3836, 0.5648, 0.3991, 0.5627, 0.3991, 0.5627, 0.3836, 0.5648, 0.4626, 0.625, 0.4626, 0.6875, 0.4626, 0.6875, 0.4626, 0.625, 0.4249, 0.6875, 0.3991, 0.6873, 0.3991, 0.6873, 0.4249, 0.6875, 0.4626, 0.6875, 0.5104, 0.6875, 0.5104, 0.6875, 0.4626, 0.6875, 0.3834, 0.625, 0.3836, 0.5648, 0.3836, 0.5648, 0.3834, 0.625, 0.5658, 0.5625, 0.5659, 0.625, 0.5659, 0.625, 0.5658, 0.5625, 0.425, 0.5625, 0.4249, 0.625, 0.4626, 0.625, 0.4626, 0.5625, 0.4626, 0.5625, 0.4626, 0.625, 0.5104, 0.625, 0.5104, 0.5625, 0.5104, 0.5625, 0.5104, 0.625, 0.5659, 0.625, 0.5658, 0.5625, 0.5104, 0.625, 0.5104, 0.6875, 0.5658, 0.6875, 0.5659, 0.625, 0.5104, 0.6875, 0.5102, 0.75, 0.5657, 0.75, 0.5658, 0.6875, 0.4249, 0.625, 0.4249, 0.6875, 0.4626, 0.6875, 0.4626, 0.625, 0.4249, 0.6875, 0.4247, 0.75, 0.4623, 0.75, 0.4626, 0.6875, 0.4626, 0.6875, 0.4623, 0.75, 0.5102, 0.75, 0.5104, 0.6875, 0.3836, 0.5648, 0.3834, 0.625, 0.3989, 0.625, 0.3991, 0.5627, 0.3991, 0.5627, 0.3989, 0.625, 0.4249, 0.625, 0.425, 0.5625, 0.3834, 0.625, 0.3836, 0.6852, 0.3991, 0.6873, 0.3989, 0.625, 0.3989, 0.625, 0.3991, 0.6873, 0.4249, 0.6875, 0.4249, 0.625, 0.3991, 0.5627, 0.3836, 0.5648, 0.3836, 0.5648, 0.3991, 0.5627, 0.4626, 0.6875, 0.4626, 0.625, 0.4626, 0.625, 0.4626, 0.6875, 0.5657, 0.75, 0.5658, 0.6875, 0.5658, 0.6875, 0.5657, 0.75, 0.5104, 0.5625, 0.4626, 0.5625, 0.4626, 0.5625, 0.5104, 0.5625, 0.425, 0.5625, 0.3991, 0.5627, 0.3991, 0.5627, 0.425, 0.5625, 0.3836, 0.5648, 0.3834, 0.625, 0.3834, 0.625, 0.3836, 0.5648, 0.5658, 0.6875, 0.5659, 0.625, 0.5659, 0.625, 0.5658, 0.6875, 0.5658, 0.5625, 0.5104, 0.5625, 0.5104, 0.5625, 0.5658, 0.5625, 0.5656, 0.4375, 0.625, 0.4375, 0.625, 0.5, 0.5658, 0.5, 0.5656, 0.4375, 0.5658, 0.5, 0.625, 0.5, 0.625, 0.4375, 0.6875, 0.5, 0.625, 0.5, 0.625, 0.5, 0.6875, 0.5, 0.5658, 0.5, 0.625, 0.5, 0.625, 0.5, 0.5658, 0.5, 0.5656, 0.4375, 0.625, 0.4375, 0.625, 0.4375, 0.5656, 0.4375, 0.5658, 0.5, 0.5656, 0.4375, 0.5656, 0.4375, 0.5658, 0.5, 0.625, 0.5, 0.5658, 0.5, 0.5658, 0.5, 0.625, 0.5, 0.625, 0.5, 0.6875, 0.5, 0.6875, 0.5, 0.625, 0.5, 0.5658, 0.5, 0.5656, 0.4375, 0.5656, 0.4375, 0.5658, 0.5, 0.5656, 0.4375, 0.5658, 0.5, 0.5658, 0.5, 0.5656, 0.4375, 0.5656, 0.4375, 0.5656, 0.4375, 0.5656, 0.4375, 0.5656, 0.4375, 0.5658, 0.5, 0.5656, 0.4375, 0.5656, 0.4375, 0.5658, 0.5, 0.5658, 0.5, 0.5658, 0.5, 0.5658, 0.5, 0.5658, 0.5, 0.5658, 0.5, 0.5658, 0.5, 0.5658, 0.5, 0.5658, 0.5, 0.5656, 0.4375, 0.5658, 0.5, 0.5658, 0.5, 0.5656, 0.4375, 0.5656, 0.4375, 0.5658, 0.5, 0.5658, 0.5, 0.5656, 0.4375, 0.3825, 0.7475, 0.3839, 0.8127, 0.3985, 0.8125, 0.3991, 0.7498, 0.3991, 0.7498, 0.3825, 0.7475, 0.3825, 0.7475, 0.3991, 0.7498, 0.3985, 0.8125, 0.3991, 0.7498, 0.3991, 0.7498, 0.3985, 0.8125, 0.3825, 0.7475, 0.3839, 0.8127, 0.3839, 0.8127, 0.3825, 0.7475])
me_cube_002.materials.append(mat_base)
me_cube_002.materials.append(mat_metal_armor)
me_cube_002.update()
arm_armature = bpy.data.armatures.new('Armature')  # bones are not reproduced

# ---- objects
ob_player = bpy.data.objects.new('player', me_cube_002)
ob_armature = bpy.data.objects.new('Armature', arm_armature)

# ---- transforms, parenting, visibility, modifiers, constraints
ob_player.parent = ob_armature
ob_player.location = (-0.01147, -0.02689, -0.006576)
_vg = ob_player.vertex_groups.new(name='torso')
for _i, _w in zip([1, 3, 4, 5, 6, 7, 10, 12, 13, 14, 15, 16, 17, 18, 19, 20, 21, 23, 24, 26, 27, 28, 29, 31, 40, 42, 43, 44, 45, 46, 49, 51, 52, 53, 54, 55, 56, 57, 58, 59, 61, 62, 64, 65, 66, 67, 69, 77, 78, 79, 80, 83, 84, 85, 86, 87, 88, 89, 90, 91, 92, 93, 94, 95, 96, 97, 98, 99, 100, 101, 102, 103, 104, 105, 106, 107, 109, 110, 111, 112, 113, 114, 115, 117, 120, 121, 122, 147, 148, 149, 150, 153, 154, 155, 156, 157, 158, 159, 160, 161, 162, 163, 164, 165, 166, 167, 168, 169, 170, 171, 172, 173, 174, 175, 176, 177, 179, 180, 181, 182, 183, 184, 185, 189, 190, 191, 216, 217, 218, 219, 220, 221, 222, 223, 224, 225, 226, 227, 228, 230, 231, 233, 234, 247, 248, 249, 250, 251, 252, 253, 254, 255, 256, 257, 258, 259, 260, 262, 263, 265, 266, 279, 280, 281, 282, 283, 284, 285, 286, 287, 288, 289, 290, 291, 292, 293, 294, 295, 296, 297, 298, 299, 300, 301, 302, 303, 304, 305, 306, 307, 308, 309, 310, 311, 312, 313, 314, 315, 316, 317, 318, 319, 320, 321, 322, 323, 324, 325, 326, 327, 328, 329, 330, 331, 332, 333, 334, 335, 336, 337, 338, 339, 340, 341, 342, 343, 344, 345, 346, 347, 348, 349, 350, 351, 352, 353, 354, 355, 356, 357, 358, 359, 360, 361, 362, 363, 364, 365, 366, 367, 368, 369, 370, 371, 372, 373, 374, 375, 376, 377, 378, 379, 380, 381, 382, 383, 384, 385, 386, 387, 388, 389, 390, 391, 392, 393, 394, 395, 396, 397, 398, 399, 400, 401, 402, 403, 404, 405, 406, 407, 408, 409, 410, 411, 412, 413, 414, 415, 416, 417, 418, 419, 420, 421, 422, 423, 424, 425, 426, 427, 428, 429, 430, 431, 432, 433, 434, 435, 436, 437, 438, 439, 440, 441, 442, 443, 444, 445, 446, 447, 448, 449, 450, 451, 452, 453, 454, 455, 456, 457, 458, 459, 462, 464, 465, 466, 467, 468, 469, 470, 471, 472, 473, 474, 475, 476, 477, 478, 479, 482, 484, 485, 486, 487, 488, 489, 490, 491, 492, 493, 494, 495, 496, 497, 498, 499, 500, 501, 502, 503, 504, 505, 506, 507, 508, 509], [0.9618, 0.9592, 0.5398, 0.532, 0.2386, 0.9628, 0.9597, 0.2143, 0.9693, 0.9034, 0.909, 0.713, 0.8791, 0.735, 0.9172, 0.8419, 0.9565, 0.9676, 0.512, 0.5241, 0.05612, 0.03998, 0.04139, 0.06357, 0.9666, 0.9568, 0.5307, 0.4786, 0.2369, 0.961, 0.9575, 0.2214, 0.9757, 0.8969, 0.8893, 0.7151, 0.7311, 0.9138, 0.8202, 0.8295, 0.9674, 0.4533, 0.5209, 0.05509, 0.03939, 0.0439, 0.06533, 0.1204, 0.9613, 0.1681, 0.05498, 0.9606, 0.9612, 0.1511, 0.06036, 0.1127, 0.9663, 0.9472, 0.7831, 0.955, 0.789, 0.6848, 0.2755, 0.2376, 0.6967, 0.9527, 0.9162, 0.8439, 0.889, 0.9479, 0.8461, 0.7214, 0.9327, 0.9656, 0.8405, 0.09878, 0.07781, 0.966, 0.9685, 0.9666, 0.1708, 0.6241, 0.3015, 0.9357, 0.6248, 0.2716, 0.4087, 0.1193, 0.9592, 0.1631, 0.05437, 0.9582, 0.9616, 0.1623, 0.06102, 0.1176, 0.9732, 0.9439, 0.7741, 0.9584, 0.7646, 0.6462, 0.2649, 0.2199, 0.6909, 0.9501, 0.912, 0.84, 0.8793, 0.9394, 0.8147, 0.697, 0.915, 1.031, 0.8531, 0.09824, 0.08078, 0.9649, 0.9703, 0.9661, 0.2241, 0.531, 0.3107, 0.6213, 0.2684, 0.4061, 0.9488, 0.8352, 0.7165, 0.9466, 0.9443, 0.7369, 0.8318, 0.9654, 0.04505, 0.03784, 0.9653, 0.967, 0.1706, 0.0629, 0.06151, 0.5099, 0.1818, 0.9459, 0.8298, 0.7032, 0.9413, 0.939, 0.7092, 0.8143, 0.9832, 0.04474, 0.04156, 0.9639, 0.9687, 0.1786, 0.3486, 0.06146, 0.05879, 0.5046, 0.1798, 0.9671, 0.9672, 0.9684, 0.9678, 0.968, 0.9766, 0.9795, 0.9902, 0.9769, 1.006, 0.9685, 0.9843, 0.8082, 0.8173, 0.7688, 0.7726, 0.7649, 0.7875, 0.7396, 0.7405, 0.9747, 0.9748, 0.9774, 0.9832, 0.9836, 0.9844, 0.9774, 0.9849, 0.9538, 0.9569, 0.9613, 0.9573, 0.9443, 0.946, 0.9567, 0.9574, 0.9581, 0.9551, 0.9515, 0.95, 0.8209, 0.8259, 0.756, 0.7629, 0.7763, 0.8005, 0.7256, 0.7301, 0.7666, 0.776, 0.7536, 0.7529, 0.8059, 0.8113, 0.7796, 0.7812, 0.9637, 0.9651, 0.9704, 0.9729, 0.9649, 0.9656, 0.9725, 0.9747, 0.8041, 0.8064, 0.7897, 0.7897, 0.7687, 0.7703, 0.7624, 0.7615, 0.9929, 0.9927, 0.9686, 0.9684, 0.9933, 0.9915, 0.9685, 0.9685, 0.9602, 0.9639, 0.9786, 0.9777, 0.9676, 0.9626, 0.9651, 0.9713, 0.9583, 0.9564, 0.9619, 0.9594, 0.961, 0.9593, 0.9577, 0.9564, 0.8869, 0.832, 0.9269, 0.9495, 0.9602, 0.8685, 0.865, 0.8103, 0.8945, 0.8524, 0.9611, 0.8537, 0.8535, 0.9566, 0.8368, 0.9583, 0.5117, 0.1864, 0.1027, 0.6791, 0.6906, 0.1999, 0.5125, 0.6208, 0.3358, 0.4351, 0.2429, 0.6407, 0.668, 0.2752, 0.4615, 0.5356, 0.3347, 0.2167, 0.7537, 0.2277, 0.3591, 0.1755, 0.1126, 0.2307, 0.3262, 0.4991, 0.239, 0.1338, 0.6444, 0.6729, 0.2832, 0.4786, 0.6007, 0.3567, 0.4212, 0.2998, 0.605, 0.6378, 0.3375, 0.4438, 0.5442, 0.3509, 0.2566, 0.4811, 0.2691, 0.4587, 0.6499, 0.7189, 0.7444, 0.8072, 0.7234, 0.6072, 0.6917, 0.7437, 0.8117, 0.8102, 0.7933, 0.9401, 0.8997, 0.7709, 0.5377, 0.2272, 0.1923, 0.2524, 0.8826, 0.8756, 0.937, 0.8788, 0.6752, 0.01705, 0.6943, 0.9333, 0.9377, 0.7031, 0.04381, 0.04985, 0.7431, 0.5007, 0.2161, 0.1817, 0.2356, 0.8708, 0.857, 0.9278, 0.8531, 0.6537, 0.01586, 0.6782, 0.9245, 0.9298, 0.6769, 0.03968, 0.04438, 0.957, 0.9573, 0.9511, 0.9548, 0.9548, 0.9479, 0.9513, 0.9481, 0.9492, 0.9494, 0.946, 0.9462, 0.9497, 0.9498, 0.9466, 0.9467, 0.1844, 0.1364, 0.2268, 0.291]): _vg.add([_i], _w, 'REPLACE')
_vg = ob_player.vertex_groups.new(name='right hip')
for _i, _w in zip([17, 39, 41, 43, 44, 45, 47, 48, 50, 51, 53, 54, 55, 56, 57, 58, 59, 60, 62, 64, 65, 66, 67, 68, 69, 70, 117, 147, 149, 150, 151, 152, 155, 156, 157, 159, 160, 162, 163, 164, 165, 166, 167, 168, 169, 170, 171, 172, 173, 174, 176, 177, 178, 179, 183, 184, 185, 186, 187, 188, 189, 190, 191, 192, 193, 194, 195, 196, 197, 198, 199, 200, 201, 202, 203, 212, 213, 214, 215, 247, 248, 249, 250, 251, 252, 253, 255, 256, 259, 260, 261, 262, 263, 265, 266, 267, 268, 269, 270, 271, 272, 275, 277, 278, 295, 296, 297, 298, 311, 312, 323, 324, 325, 326, 327, 328, 329, 330, 347, 348, 349, 350, 381, 382, 383, 384, 386, 389, 400, 401, 402, 403, 404, 405, 406, 407, 410, 411, 412, 413, 414, 415, 425, 426, 427, 428, 429, 430, 431, 432, 435, 436, 441, 442, 443, 444, 445, 447, 470, 471, 472, 473, 474, 475, 476, 477, 478, 479, 480, 481, 482, 483, 484, 485, 486, 487, 488, 489, 493, 494, 495, 497, 500, 501, 504, 505, 506, 507, 508, 509], [0.06459, 0.1093, 0.1117, 0.2592, 0.2949, 0.635, 0.0777, 0.1027, 0.07184, 0.6009, 0.05758, 0.06061, 0.1845, 0.1885, 0.05316, 0.091, 0.1028, 0.9789, 0.3789, 0.3673, 0.5545, 0.5961, 0.5785, 0.7821, 0.5013, 0.09533, 0.01668, 0.7089, 0.4547, 0.5782, 0.656, 0.6728, 0.4683, 0.5505, 0.6791, 0.013, 0.1258, 0.1305, 0.2224, 0.3681, 0.3799, 0.2028, 0.007541, 0.05268, 0.1052, 0.06405, 0.01349, 0.09419, 0.1509, 0.04515, 0.0875, 0.7957, 0.955, 0.7878, 0.5325, 0.3161, 0.5065, 0.1653, 0.1637, 0.002252, 0.2797, 0.5623, 0.4718, 0.1064, 0.1059, 0.1032, 0.09853, 0.009102, 0.0182, 0.1812, 0.2717, 0.3246, 0.2621, 0.1586, 0.04247, 0.01917, 0.0007446, 0.004286, 0.01928, 0.01225, 0.1062, 0.1533, 0.01309, 0.01283, 0.1467, 0.1109, 0.8184, 0.802, 0.6041, 0.4229, 0.01594, 0.4354, 0.4221, 0.3483, 0.6464, 0.2492, 0.2951, 0.2942, 0.2267, 0.06001, 0.07239, 0.008169, 0.006051, 0.01803, 0.1186, 0.1071, 0.1304, 0.1307, 0.007998, 0.005523, 0.1131, 0.1007, 0.1372, 0.1359, 0.1176, 0.1128, 0.1237, 0.1244, 0.1165, 0.1156, 0.1194, 0.12, 0.07504, 0.1062, 0.06092, 0.08844, 0.08716, 0.09654, 0.3301, 0.4411, 0.2266, 0.2179, 0.4868, 0.3718, 0.3134, 0.48, 0.5587, 0.4159, 0.4844, 0.5174, 0.5203, 0.4456, 0.3502, 0.4217, 0.2528, 0.2393, 0.4374, 0.3845, 0.3091, 0.4622, 0.5188, 0.3561, 0.1578, 0.2265, 0.1929, 0.1636, 0.1163, 0.1252, 0.1381, 0.2655, 0.384, 0.3956, 0.3752, 0.06736, 0.07302, 0.02515, 0.07528, 0.1718, 0.1861, 0.1475, 0.4165, 0.1921, 0.1628, 0.02969, 0.02242, 0.1631, 0.4192, 0.4125, 0.0007215, 0.0006889, 0.008842, 0.008907, 0.01118, 0.01105, 0.01057, 0.01051, 0.4928, 0.5193, 0.5152, 0.4678]): _vg.add([_i], _w, 'REPLACE')
_vg = ob_player.vertex_groups.new(name='left hip.001')
for _i, _w in zip([0, 5, 6, 8, 11, 12, 14, 15, 16, 17, 18, 20, 21, 22, 24, 25, 26, 29, 31, 32, 34, 35, 36, 38, 39, 41, 43, 44, 45, 47, 48, 50, 51, 53, 54, 55, 56, 57, 58, 59, 60, 62, 63, 64, 65, 66, 67, 68, 69, 70, 71, 72, 73, 74, 75, 76, 81, 85, 86, 87, 90, 91, 92, 94, 95, 100, 102, 103, 104, 106, 107, 109, 113, 114, 115, 117, 118, 119, 120, 122, 124, 126, 127, 128, 132, 133, 134, 135, 136, 138, 140, 141, 142, 143, 145, 146, 147, 149, 150, 151, 152, 155, 156, 157, 160, 161, 162, 163, 164, 165, 166, 168, 169, 170, 171, 172, 173, 174, 176, 177, 178, 179, 183, 184, 185, 186, 187, 188, 189, 190, 191, 192, 193, 194, 195, 196, 197, 198, 199, 200, 201, 202, 203, 204, 205, 206, 207, 208, 209, 210, 211, 212, 213, 214, 215, 218, 220, 221, 222, 225, 228, 229, 231, 232, 236, 238, 239, 240, 241, 243, 244, 246, 248, 249, 250, 251, 252, 253, 255, 256, 259, 260, 261, 262, 263, 264, 265, 266, 267, 268, 269, 270, 271, 272, 273, 274, 275, 276, 277, 278, 282, 287, 291, 292, 293, 294, 295, 296, 297, 298, 311, 312, 316, 319, 320, 321, 322, 323, 324, 325, 326, 327, 328, 329, 330, 331, 332, 333, 334, 343, 344, 345, 346, 347, 348, 349, 350, 359, 364, 365, 375, 376, 377, 378, 380, 381, 382, 383, 384, 386, 387, 389, 390, 391, 392, 393, 395, 396, 397, 398, 399, 400, 401, 402, 403, 404, 405, 406, 407, 408, 410, 411, 412, 413, 414, 415, 416, 417, 418, 420, 421, 422, 423, 424, 425, 426, 427, 428, 429, 430, 431, 432, 433, 434, 435, 436, 439, 440, 441, 442, 443, 444, 445, 446, 447, 448, 449, 450, 451, 452, 453, 454, 455, 456, 458, 459, 461, 463, 464, 466, 467, 470, 471, 472, 473, 474, 475, 476, 477, 478, 479, 480, 481, 482, 483, 484, 485, 486, 487, 488, 489, 506, 507, 508, 509], [0.0, 0.0, 0.0, 0.0, 0.0, 0.0, 0.0, 0.0, 0.0, 0.0, 0.0, 0.0, 0.0, 0.0, 0.0, 0.0, 0.0, 0.0, 0.0, 0.0, 0.0, 0.0, 0.0, 0.0, 0.8809, 0.8791, 0.0, 0.0, 0.0, 0.9114, 0.894, 0.92, 0.0, 0.0, 0.0, 0.0, 0.0, 0.01596, 0.0, 0.0, 0.0, 0.0, 0.9777, 0.0, 0.0, 0.0, 0.0, 0.0, 0.0, 0.3096, 0.9928, 0.997, 0.9861, 0.9839, 0.9832, 0.9867, 0.0, 0.0, 0.0, 0.0, 0.0, 0.0, 0.0, 0.0, 0.0, 0.0, 0.0, 0.0, 0.0, 0.0, 0.0, 0.0, 0.0, 0.0, 0.0, 0.0, 0.0, 0.0, 0.0, 0.0, 0.0, 0.0, 0.0, 0.0, 0.0, 0.0, 0.0, 0.0, 0.0, 0.0, 0.0, 0.0, 0.0, 0.0, 0.0, 0.0, 0.0, 0.0, 0.0, 0.0, 0.0, 0.0, 0.0, 0.0, 0.0, 0.0, 0.0, 0.0, 0.0, 0.0, 0.0, 0.00717, 0.05472, 0.0, 0.0, 0.0, 0.0, 0.0, 0.0, 0.0, 0.0, 0.0, 0.0, 0.0, 0.0, 0.0, 0.0, 0.9711, 0.0, 0.0, 0.0, 0.8751, 0.8882, 0.892, 0.891, 0.9675, 0.9623, 0.3599, 0.5191, 0.4673, 0.5946, 0.7933, 0.9195, 0.9966, 0.9866, 0.9897, 0.9899, 0.9864, 0.994, 0.9935, 0.9928, 0.9624, 0.9735, 0.9705, 0.9628, 0.0, 0.0, 0.0, 0.0, 0.0, 0.0, 0.0, 0.0, 0.0, 0.0, 0.0, 0.0, 0.0, 0.0, 0.0, 0.0, 0.0, 0.0, 0.0, 0.004187, 0.0, 0.0, 0.0, 0.0, 0.0, 0.0, 0.0, 0.9638, 0.0, 0.0, 0.9865, 0.0, 0.0, 0.2798, 0.6332, 0.6578, 0.7187, 0.9072, 0.8384, 0.9938, 0.9937, 0.9691, 0.9876, 0.9705, 0.9632, 0.0, 0.0, 0.0, 0.0, 0.0, 0.0, 0.0, 0.0, 0.0, 0.0, 0.002759, 0.0, 0.0, 0.0, 0.0, 0.0, 0.0, 0.0, 0.0, 0.0, 0.0, 0.0, 0.0, 0.0, 0.0, 0.0, 0.0, 0.0, 0.0, 0.0, 0.0, 0.0, 0.0, 0.0, 0.0, 0.0, 0.0, 0.0, 0.0, 0.0, 0.0, 0.0, 0.0, 0.0, 0.0, 0.0, 0.0, 0.0, 0.0, 0.0, 0.0, 0.0, 0.0, 0.0, 0.0, 0.0, 0.0, 0.0, 0.0, 0.0, 0.0, 0.0, 0.0, 0.0, 0.0, 0.0, 0.0, 0.0, 0.0, 0.0, 0.0, 0.0, 0.0, 0.0, 0.0, 0.0, 0.0, 0.0, 0.0, 0.0, 0.0, 0.0, 0.0, 0.0, 0.0, 0.0, 0.0, 0.0, 0.0, 0.0, 0.0, 0.0, 0.0, 0.0, 0.0, 0.0, 0.0, 0.0, 0.0, 0.0, 0.0, 0.0, 0.0, 0.0, 0.0, 0.0, 0.0, 0.0, 0.0, 0.0, 0.0, 0.0, 0.0, 0.0, 0.0, 0.0, 0.0, 0.0, 0.0, 0.0, 0.0, 0.0, 0.0, 0.0, 0.0, 0.0, 0.0, 0.0, 0.0, 0.0, 0.0, 0.0, 0.0, 0.0, 0.0, 0.0, 0.0, 0.0, 0.0, 0.0, 0.0, 0.0, 0.0, 0.0, 0.0]): _vg.add([_i], _w, 'REPLACE')
_vg = ob_player.vertex_groups.new(name='left hip')
for _i, _w in zip([0, 2, 4, 5, 6, 8, 9, 11, 12, 14, 15, 16, 18, 19, 20, 22, 24, 26, 27, 28, 29, 30, 31, 32, 51, 62, 77, 79, 80, 81, 82, 85, 86, 87, 89, 90, 92, 93, 94, 95, 96, 97, 98, 99, 100, 101, 102, 103, 104, 106, 107, 108, 109, 113, 114, 115, 116, 118, 120, 121, 122, 123, 124, 125, 126, 127, 128, 129, 130, 131, 132, 133, 134, 143, 145, 146, 183, 184, 185, 216, 217, 218, 219, 220, 221, 222, 224, 225, 228, 229, 230, 231, 233, 234, 235, 236, 237, 238, 239, 240, 243, 245, 246, 259, 260, 291, 292, 293, 294, 317, 318, 319, 320, 321, 322, 331, 332, 333, 334, 343, 344, 345, 346, 375, 376, 377, 378, 380, 387, 391, 392, 393, 394, 395, 396, 397, 398, 399, 404, 405, 406, 407, 408, 409, 410, 411, 414, 415, 416, 417, 418, 419, 420, 421, 422, 423, 424, 429, 430, 431, 432, 433, 434, 435, 436, 437, 438, 439, 440, 446, 448, 449, 450, 451, 452, 453, 454, 455, 456, 457, 458, 459, 460, 461, 462, 463, 464, 465, 466, 467, 468, 469, 492, 496, 498, 499, 502, 503, 508, 509], [0.1078, 0.1145, 0.2546, 0.257, 0.6354, 0.07968, 0.1026, 0.07024, 0.6326, 0.05427, 0.0493, 0.1945, 0.1867, 0.05147, 0.07993, 0.9796, 0.3521, 0.3662, 0.5559, 0.6009, 0.5857, 0.7945, 0.5059, 0.09125, 0.004702, 0.01912, 0.7105, 0.4531, 0.5814, 0.6646, 0.6806, 0.4459, 0.5543, 0.7033, 0.009874, 0.1211, 0.1163, 0.2041, 0.3627, 0.3692, 0.1998, 0.005261, 0.05056, 0.1033, 0.05916, 0.005444, 0.07811, 0.1384, 0.02518, 0.09958, 0.7975, 0.9588, 0.8021, 0.5927, 0.2616, 0.5467, 0.1622, 0.1584, 0.2782, 0.5614, 0.4712, 0.1089, 0.1043, 0.1053, 0.09705, 0.01105, 0.01606, 0.1829, 0.2759, 0.3308, 0.2634, 0.1573, 0.03958, 0.01592, 0.007342, 0.02219, 0.02206, 0.003082, 0.02189, 0.009543, 0.1034, 0.1465, 0.008053, 0.008578, 0.132, 0.1027, 0.8217, 0.8122, 0.6429, 0.01313, 0.4359, 0.4207, 0.3458, 0.6467, 0.2521, 0.2978, 0.3002, 0.2269, 0.05968, 0.07001, 0.004369, 0.006913, 0.02126, 0.0115, 0.009325, 0.0966, 0.09191, 0.1155, 0.114, 0.001647, 0.002804, 0.0904, 0.0877, 0.1217, 0.1189, 0.09765, 0.09488, 0.1103, 0.1097, 0.09842, 0.09724, 0.1053, 0.1055, 0.06269, 0.09397, 0.0338, 0.007019, 0.08097, 0.08837, 0.2762, 0.4463, 0.5372, 0.2087, 0.211, 0.583, 0.3519, 0.2643, 0.5117, 0.05362, 0.0193, 0.002556, 0.02658, 0.6051, 0.1399, 0.02673, 0.01034, 0.01544, 0.009117, 0.2904, 0.4401, 0.5498, 0.2367, 0.2244, 0.5362, 0.384, 0.2812, 0.4913, 0.06839, 0.02599, 0.001508, 0.03055, 0.5715, 0.3597, 0.04341, 0.01697, 0.2, 0.18, 0.1702, 0.1241, 0.1174, 0.01347, 0.05362, 0.1227, 0.2421, 0.3788, 0.3898, 0.3643, 0.0614, 0.06357, 0.01641, 0.06212, 0.1608, 0.1829, 0.1405, 0.4172, 0.1828, 0.1547, 0.02127, 0.01524, 0.149, 0.4183, 0.4109, 0.005933, 0.005951, 0.008185, 0.008126, 0.007699, 0.007636, 0.009212, 0.006239]): _vg.add([_i], _w, 'REPLACE')
_vg = ob_player.vertex_groups.new(name='left leg')
for _i, _w in zip([0, 2, 4, 5, 6, 8, 9, 11, 12, 14, 15, 16, 18, 19, 20, 22, 24, 25, 26, 27, 28, 29, 30, 31, 32, 33, 34, 35, 36, 37, 38, 41, 44, 45, 47, 48, 51, 55, 56, 60, 62, 64, 65, 66, 68, 77, 79, 80, 81, 82, 85, 86, 87, 90, 91, 92, 93, 94, 95, 96, 98, 99, 100, 102, 103, 104, 106, 107, 108, 109, 113, 114, 115, 116, 118, 119, 120, 121, 122, 123, 124, 125, 126, 127, 128, 129, 130, 131, 132, 133, 134, 135, 136, 137, 138, 139, 140, 141, 142, 143, 144, 145, 146, 147, 150, 151, 152, 155, 157, 162, 163, 169, 176, 177, 178, 179, 184, 185, 189, 191, 192, 193, 194, 198, 199, 200, 213, 215, 217, 218, 220, 221, 222, 223, 224, 225, 228, 229, 230, 231, 232, 233, 234, 235, 236, 237, 238, 239, 240, 241, 242, 243, 244, 245, 246, 253, 255, 256, 259, 260, 267, 268, 269, 277, 279, 282, 289, 291, 292, 293, 294, 300, 316, 318, 319, 320, 321, 322, 331, 332, 333, 334, 335, 339, 343, 344, 345, 346, 359, 360, 364, 365, 367, 368, 374, 375, 376, 377, 379, 380, 381, 382, 386, 387, 388, 389, 391, 392, 393, 394, 395, 396, 397, 398, 399, 400, 401, 402, 403, 405, 406, 407, 408, 409, 410, 411, 415, 416, 417, 418, 419, 420, 421, 422, 423, 424, 425, 426, 427, 428, 430, 431, 432, 433, 434, 435, 436, 437, 438, 439, 440, 441, 442, 443, 444, 445, 446, 447, 448, 449, 450, 451, 452, 453, 454, 455, 456, 457, 458, 459, 460, 461, 462, 463, 464, 465, 466, 467, 468, 469, 470, 471, 509], [0.8838, 0.877, 0.0, 0.0, 0.0, 0.9129, 0.8944, 0.9189, 0.0, 0.0277, 0.0, 0.0, 0.07626, 0.01259, 0.0, 0.0, 0.0, 0.9776, 0.0, 0.0, 0.07816, 0.0, 0.0, 0.0, 0.24, 0.9931, 0.9965, 0.9848, 0.9829, 0.9845, 0.9875, 0.0, 0.0, 0.0, 0.0, 0.0, 0.0, 0.0, 0.0, 0.0, 0.0, 0.0, 0.0, 0.0, 0.0, 0.0, 0.0, 0.0, 0.0, 0.0, 0.0, 0.0, 0.0, 0.0, 0.0, 0.0, 0.0, 0.0, 0.0, 0.0, 0.01652, 0.0, 0.0, 0.0, 0.0, 0.0, 0.0, 0.0, 0.0, 0.0, 0.0, 0.0, 0.0, 0.0, 0.0, 0.9726, 0.0, 0.0, 0.045, 0.8817, 0.8907, 0.8899, 0.8938, 0.959, 0.9609, 0.7066, 0.6998, 0.6513, 0.6336, 0.6175, 0.828, 0.9964, 0.9854, 0.9906, 0.9893, 0.9873, 0.993, 0.9937, 0.9922, 0.9645, 0.9748, 0.9688, 0.9612, 0.0, 0.0, 0.0, 0.0, 0.0, 0.0, 0.0, 0.0, 0.0, 0.0, 0.0, 0.0, 0.0, 0.0, 0.0, 0.0, 0.0, 0.0, 0.0, 0.0, 0.0, 0.0, 0.0, 0.0, 0.0, 0.01272, 0.0, 0.0, 0.0, 0.0, 0.0, 0.0, 0.0, 0.0, 0.9657, 0.0, 0.0, 0.987, 0.0, 0.0, 0.609, 0.6701, 0.6887, 0.6583, 0.707, 0.701, 0.9931, 0.994, 0.9713, 0.9863, 0.97, 0.9614, 0.0, 0.0, 0.0, 0.0, 0.0, 0.0, 0.0, 0.0, 0.0, 0.0, 0.0, 0.0, 0.0, 0.0, 0.0, 0.0, 0.0, 0.0, 0.0, 0.0, 0.0, 0.0, 0.0, 0.0, 0.0, 0.0, 0.0, 0.0, 0.0, 0.0, 0.0, 0.0, 0.0, 0.0, 0.0, 0.0, 0.0, 0.0, 0.0, 0.0, 0.0, 0.0, 0.0, 0.0, 0.0, 0.0, 0.0, 0.0, 0.0, 0.0, 0.0, 0.0, 0.0, 0.0, 0.0, 0.0, 0.0, 0.0, 0.0, 0.0, 0.0, 0.0, 0.0, 0.0, 0.0, 0.0, 0.0, 0.0, 0.0, 0.0, 0.0, 0.0, 0.0, 0.0, 0.0, 0.0, 0.0, 0.0, 0.0, 0.0, 0.0, 0.0, 0.0, 0.0, 0.0, 0.0, 0.0, 0.0, 0.0, 0.0, 0.0, 0.0, 0.0, 0.0, 0.0, 0.0, 0.0, 0.0, 0.0, 0.0, 0.0, 0.0, 0.0, 0.0, 0.0, 0.0, 0.0, 0.0, 0.0, 0.0, 0.0, 0.0, 0.0, 0.0, 0.0, 0.0, 0.0, 0.0, 0.0, 0.0, 0.0, 0.0, 0.0, 0.0, 0.0, 0.0, 0.0, 0.0]): _vg.add([_i], _w, 'REPLACE')
_m = ob_player.modifiers.new('Subdivision', 'SUBSURF')
_m.render_levels = 1
_m = ob_player.modifiers.new('Armature', 'ARMATURE')
_m.object = ob_armature
ob_armature.location = (-0.008195, 0.02083, 0.003668)
ob_armature.show_in_front = True

# ---- collection membership
col_collection.objects.link(ob_player)
col_collection.objects.link(ob_armature)

# ---- scene / render settings (as saved in the file)
scene.frame_start = 1; scene.frame_end = 250; scene.frame_set(1)
scene.render.engine = 'BLENDER_EEVEE_NEXT'
scene.cycles.sampling_pattern = 'TABULATED_SOBOL'
scene.cycles.use_light_tree = False
scene.view_settings.view_transform = 'Filmic'
bpy.context.view_layer.update()

# ---- added for rendering (the .blend has no active camera and no usable light): camera, sun
cam_auto = bpy.data.cameras.new('AutoCamera')
cam_auto.lens = 50.0
cam_auto.sensor_width = 36.0
cam_auto.clip_end = 1000.0
ob_auto_camera = bpy.data.objects.new('AutoCamera', cam_auto)
scene.collection.objects.link(ob_auto_camera)
ob_auto_camera.location = (3.74068, -4.4125, 2.86966)
ob_auto_camera.rotation_euler = (1.09748, -7.21219e-08, 0.694738)
scene.camera = ob_auto_camera
light_auto_sun = bpy.data.lights.new('AutoSun', 'SUN')
light_auto_sun.energy = 3.0
light_auto_sun.angle = 0.0523599
ob_auto_sun = bpy.data.objects.new('AutoSun', light_auto_sun)
scene.collection.objects.link(ob_auto_sun)
ob_auto_sun.rotation_euler = (0.872665, 0.174533, 0.523599)
bpy.context.view_layer.update()
